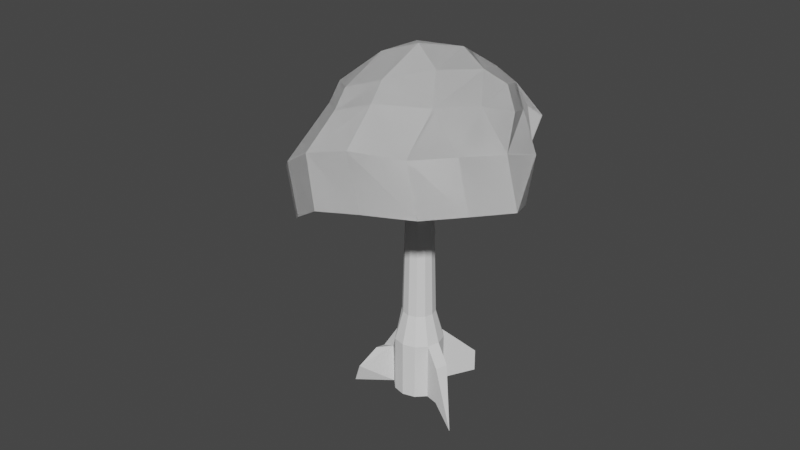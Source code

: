 # Source: basetree1.blend  (saved by Blender 2.80.75; exported with 4.5.12 LTS)
import bpy
from mathutils import Matrix  # noqa: F401  (used for matrix-valued properties, if any)

bpy.ops.wm.read_factory_settings(use_empty=True)
scene = bpy.context.scene
scene.name = 'Scene'

# ---- collections
col_collection = bpy.data.collections.new('Collection'); scene.collection.children.link(col_collection)

# ---- world
world_world = bpy.data.worlds.new('World'); scene.world = world_world
world_world.use_nodes = True; world_world.node_tree.nodes.clear()
_N = world_world.node_tree.nodes; _L = world_world.node_tree.links
n0 = _N.new('ShaderNodeOutputWorld'); n0.name = 'World Output'; n0.location = (300, 300)
n1 = _N.new('ShaderNodeBackground'); n1.name = 'Background'; n1.location = (10, 300)
n1.inputs[0].default_value = (0.05088, 0.05088, 0.05088, 1.0)
_L.new(n1.outputs[0], n0.inputs[0])
n0.is_active_output = True
world_world.color = (0.05088, 0.05088, 0.05088)
world_world.use_sun_shadow = False
world_world.sun_shadow_jitter_overblur = 0.0

# ---- meshes
me_cylinder = bpy.data.meshes.new('Cylinder')
me_cylinder.from_pydata([(0.01547, 1.116, -0.9766), (0.0, 1.0, 11.01), (0.5, 0.866, -1.0), (0.5, 0.866, 11.01), (0.866, 0.5, -1.0), (0.866, 0.5, 11.01), (1.0, -4.371e-08, -1.0), (1.0, -4.371e-08, 11.01), (0.866, -0.5, -1.0), (0.866, -0.5, 11.01), (0.5, -0.866, -1.0), (0.5, -0.866, 11.01), (1.51e-07, -1.0, -1.0), (1.51e-07, -1.0, 11.01), (-0.5, -0.866, -1.0), (-0.5, -0.866, 11.01), (-0.866, -0.5, -1.0), (-0.866, -0.5, 11.01), (-1.0, -4.649e-07, -1.0), (-1.0, -4.649e-07, 11.01), (-0.866, 0.5, -1.0), (-0.866, 0.5, 11.01), (-0.5, 0.866, -1.0), (-0.5, 0.866, 11.01), (0.0, 1.0, 1.348), (0.5, 0.866, 1.348), (0.866, 0.5, 1.348), (1.0, -4.371e-08, 1.348), (0.866, -0.5, 1.348), (0.5, -0.866, 1.348), (1.51e-07, -1.0, 1.348), (-0.5, -0.866, 1.348), (-0.9035, -0.4978, 0.6539), (-1.0, -4.649e-07, 1.348), (-0.866, 0.5, 1.348), (-0.5, 0.866, 1.348), (1.527, -0.1413, -1.0), (1.394, -0.6413, 0.5988), (2.288, -0.8775, -1.812), (1.196, 2.218, -0.07022), (1.196, 2.218, -1.0), (0.712, 2.467, -0.9766), (1.394, -0.6413, -1.0), (1.527, -0.1413, 0.5988), (-2.005, -0.8053, -1.0), (-2.139, -0.3053, -1.0), (-1.511, -0.8321, 0.4945), (-1.538, -0.3053, 0.3552), (-1.583, -1.795, 0.0562), (-1.885, -1.713, -0.753), (0.3322, 0.5763, 2.528), (-0.0005218, 0.6655, 2.528), (0.5758, 0.3327, 2.528), (0.6649, 3.101e-05, 2.528), (0.5758, -0.3327, 2.528), (0.3322, -0.5763, 2.528), (-0.0005217, -0.6654, 2.528), (-0.3332, -0.5763, 2.528), (-0.5893, -0.3319, 2.534), (-0.666, 3.073e-05, 2.528), (-0.5768, 0.3327, 2.528), (-0.3332, 0.5763, 2.528), (-0.0004771, 0.4858, 9.24), (0.4203, -0.2429, 9.24), (0.4853, 2.833e-05, 9.24), (0.4203, 0.2429, 9.24), (0.2424, 0.4208, 9.24), (0.2424, -0.4207, 9.24), (-0.000477, -0.4858, 9.24), (-0.2434, -0.4207, 9.24), (-0.4248, -0.2427, 9.242), (-0.4863, 2.812e-05, 9.24), (-0.4212, 0.2429, 9.24), (-0.2434, 0.4208, 9.24)], [], [(62, 1, 3, 66), (66, 3, 5, 65), (65, 5, 7, 64), (64, 7, 9, 63), (63, 9, 11, 67), (67, 11, 13, 68), (68, 13, 15, 69), (69, 15, 17, 70), (70, 17, 19, 71), (71, 19, 21, 72), (3, 1, 23, 21, 19, 17, 15, 13, 11, 9, 7, 5), (72, 21, 23, 73), (73, 23, 1, 62), (0, 2, 4, 6, 8, 10, 12, 14, 16, 18, 20, 22), (22, 35, 24, 0), (20, 34, 35, 22), (18, 33, 34, 20), (32, 46, 48), (14, 31, 32, 16), (12, 30, 31, 14), (10, 29, 30, 12), (8, 28, 29, 10), (37, 42, 38), (4, 26, 27, 6), (2, 25, 26, 4), (43, 37, 38), (36, 43, 38), (42, 36, 38), (8, 6, 36, 42), (41, 39, 40), (25, 2, 40, 39), (0, 25, 39, 41), (24, 25, 0), (2, 0, 41, 40), (6, 27, 43, 36), (27, 28, 37, 43), (28, 8, 42, 37), (44, 46, 47, 45), (32, 33, 47, 46), (33, 18, 45, 47), (18, 16, 44, 45), (35, 61, 51, 24), (16, 32, 48, 49), (46, 44, 49, 48), (44, 16, 49), (34, 60, 61, 35), (33, 59, 60, 34), (32, 58, 59, 33), (31, 57, 58, 32), (30, 56, 57, 31), (29, 55, 56, 30), (28, 54, 55, 29), (27, 53, 54, 28), (26, 52, 53, 27), (25, 50, 52, 26), (24, 51, 50, 25), (61, 73, 62, 51), (60, 72, 73, 61), (59, 71, 72, 60), (58, 70, 71, 59), (57, 69, 70, 58), (56, 68, 69, 57), (55, 67, 68, 56), (54, 63, 67, 55), (53, 64, 63, 54), (52, 65, 64, 53), (50, 66, 65, 52), (51, 62, 66, 50)])
_uv = me_cylinder.uv_layers.new(name='UVMap')
_uv.uv.foreach_set('vector', [1.0, 0.8994, 1.0, 1.0, 0.9167, 1.0, 0.9167, 0.8994, 0.9167, 0.8994, 0.9167, 1.0, 0.8333, 1.0, 0.8333, 0.8994, 0.8333, 0.8994, 0.8333, 1.0, 0.75, 1.0, 0.75, 0.8994, 0.75, 0.8994, 0.75, 1.0, 0.6667, 1.0, 0.6667, 0.8994, 0.6667, 0.8994, 0.6667, 1.0, 0.5833, 1.0, 0.5833, 0.8994, 0.5833, 0.8994, 0.5833, 1.0, 0.5, 1.0, 0.5, 0.8994, 0.5, 0.8994, 0.5, 1.0, 0.4167, 1.0, 0.4167, 0.8994, 0.4167, 0.8994, 0.4167, 1.0, 0.3333, 1.0, 0.3333, 0.8994, 0.3333, 0.8994, 0.3333, 1.0, 0.25, 1.0, 0.25, 0.8994, 0.25, 0.8994, 0.25, 1.0, 0.1667, 1.0, 0.1667, 0.8994, 0.37, 0.4578, 0.25, 0.49, 0.13, 0.4578, 0.04215, 0.37, 0.01, 0.25, 0.04215, 0.13, 0.13, 0.04215, 0.25, 0.01, 0.37, 0.04215, 0.4578, 0.13, 0.49, 0.25, 0.4578, 0.37, 0.1667, 0.8994, 0.1667, 1.0, 0.08333, 1.0, 0.08333, 0.8994, 0.08333, 0.8994, 0.08333, 1.0, 7.451e-08, 1.0, 7.451e-08, 0.8994, 0.75, 0.49, 0.87, 0.4578, 0.9578, 0.37, 0.99, 0.25, 0.9578, 0.13, 0.87, 0.04215, 0.75, 0.01, 0.63, 0.04215, 0.5422, 0.13, 0.51, 0.25, 0.5422, 0.37, 0.63, 0.4578, 0.08333, 0.5, 0.08333, 0.5977, 7.451e-08, 0.5977, 7.451e-08, 0.5, 0.1667, 0.5, 0.1667, 0.5977, 0.08333, 0.5977, 0.08333, 0.5, 0.25, 0.5, 0.25, 0.5977, 0.1667, 0.5977, 0.1667, 0.5, 0.3333, 0.5977, 0.3333, 0.5977, 0.3333, 0.5977, 0.4167, 0.5, 0.4167, 0.5977, 0.3333, 0.5977, 0.3333, 0.5, 0.5, 0.5, 0.5, 0.5977, 0.4167, 0.5977, 0.4167, 0.5, 0.5833, 0.5, 0.5833, 0.5977, 0.5, 0.5977, 0.5, 0.5, 0.6667, 0.5, 0.6667, 0.5977, 0.5833, 0.5977, 0.5833, 0.5, 0.6667, 0.5977, 0.6667, 0.5, 0.6667, 0.5977, 0.8333, 0.5, 0.8333, 0.5977, 0.75, 0.5977, 0.75, 0.5, 0.9167, 0.5, 0.9167, 0.5977, 0.8333, 0.5977, 0.8333, 0.5, 0.75, 0.5977, 0.6667, 0.5977, 0.75, 0.5977, 0.75, 0.5, 0.75, 0.5977, 0.75, 0.5, 0.9578, 0.13, 0.99, 0.25, 0.9578, 0.13, 0.9578, 0.13, 0.99, 0.25, 0.99, 0.25, 0.9578, 0.13, 0.0, 0.0, 0.0, 0.0, 0.0, 0.0, 0.9167, 0.5977, 0.9167, 0.5, 0.9167, 0.5, 0.9167, 0.5977, 0.0, 0.0, 0.0, 0.0, 0.0, 0.0, 0.0, 0.0, 0.0, 0.0, 0.0, 0.0, 0.0, 0.0, 0.87, 0.4578, 0.75, 0.49, 0.75, 0.49, 0.87, 0.4578, 0.75, 0.5, 0.75, 0.5977, 0.75, 0.5977, 0.75, 0.5, 0.75, 0.5977, 0.6667, 0.5977, 0.6667, 0.5977, 0.75, 0.5977, 0.6667, 0.5977, 0.6667, 0.5, 0.6667, 0.5, 0.6667, 0.5977, 0.3333, 0.5, 0.3333, 0.5977, 0.25, 0.5977, 0.25, 0.5, 0.3333, 0.5977, 0.25, 0.5977, 0.25, 0.5977, 0.3333, 0.5977, 0.25, 0.5977, 0.25, 0.5, 0.25, 0.5, 0.25, 0.5977, 0.51, 0.25, 0.5422, 0.13, 0.5422, 0.13, 0.51, 0.25, 0.08333, 0.5977, 0.08333, 0.7989, 7.451e-08, 0.7989, 7.451e-08, 0.5977, 0.3333, 0.5, 0.3333, 0.5977, 0.3333, 0.5977, 0.3333, 0.5, 0.3333, 0.5977, 0.3333, 0.5, 0.3333, 0.5, 0.3333, 0.5977, 0.5422, 0.13, 0.5422, 0.13, 0.5422, 0.13, 0.1667, 0.5977, 0.1667, 0.7989, 0.08333, 0.7989, 0.08333, 0.5977, 0.25, 0.5977, 0.25, 0.7989, 0.1667, 0.7989, 0.1667, 0.5977, 0.3333, 0.5977, 0.3333, 0.7989, 0.25, 0.7989, 0.25, 0.5977, 0.4167, 0.5977, 0.4167, 0.7989, 0.3333, 0.7989, 0.3333, 0.5977, 0.5, 0.5977, 0.5, 0.7989, 0.4167, 0.7989, 0.4167, 0.5977, 0.5833, 0.5977, 0.5833, 0.7989, 0.5, 0.7989, 0.5, 0.5977, 0.6667, 0.5977, 0.6667, 0.7989, 0.5833, 0.7989, 0.5833, 0.5977, 0.75, 0.5977, 0.75, 0.7989, 0.6667, 0.7989, 0.6667, 0.5977, 0.8333, 0.5977, 0.8333, 0.7989, 0.75, 0.7989, 0.75, 0.5977, 0.9167, 0.5977, 0.9167, 0.7989, 0.8333, 0.7989, 0.8333, 0.5977, 1.0, 0.5977, 1.0, 0.7989, 0.9167, 0.7989, 0.9167, 0.5977, 0.08333, 0.7989, 0.08333, 0.8994, 7.451e-08, 0.8994, 7.451e-08, 0.7989, 0.1667, 0.7989, 0.1667, 0.8994, 0.08333, 0.8994, 0.08333, 0.7989, 0.25, 0.7989, 0.25, 0.8994, 0.1667, 0.8994, 0.1667, 0.7989, 0.3333, 0.7989, 0.3333, 0.8994, 0.25, 0.8994, 0.25, 0.7989, 0.4167, 0.7989, 0.4167, 0.8994, 0.3333, 0.8994, 0.3333, 0.7989, 0.5, 0.7989, 0.5, 0.8994, 0.4167, 0.8994, 0.4167, 0.7989, 0.5833, 0.7989, 0.5833, 0.8994, 0.5, 0.8994, 0.5, 0.7989, 0.6667, 0.7989, 0.6667, 0.8994, 0.5833, 0.8994, 0.5833, 0.7989, 0.75, 0.7989, 0.75, 0.8994, 0.6667, 0.8994, 0.6667, 0.7989, 0.8333, 0.7989, 0.8333, 0.8994, 0.75, 0.8994, 0.75, 0.7989, 0.9167, 0.7989, 0.9167, 0.8994, 0.8333, 0.8994, 0.8333, 0.7989, 1.0, 0.7989, 1.0, 0.8994, 0.9167, 0.8994, 0.9167, 0.7989])
me_cylinder.use_remesh_preserve_volume = False
me_cylinder.use_remesh_preserve_attributes = False
me_cylinder.use_mirror_vertex_groups = False
me_cylinder.update()
me_cylinder_002 = bpy.data.meshes.new('Cylinder.002')
me_cylinder_002.from_pydata([(0.0, 1.0, -1.0), (-0.6542, -1.075, 3.993), (0.6428, 0.766, -1.0), (-0.01143, -1.309, 3.993), (0.9848, 0.1736, -1.0), (0.3306, -1.901, 3.993), (0.866, -0.5, -1.0), (0.2118, -2.575, 3.993), (0.342, -0.9397, -1.0), (-0.3122, -3.015, 3.993), (-0.342, -0.9397, -1.0), (-0.9962, -3.015, 3.993), (-0.866, -0.5, -1.0), (-1.52, -2.575, 3.993), (-0.9848, 0.1736, -1.0), (-1.639, -1.901, 3.993), (-0.6428, 0.766, -1.0), (-1.297, -1.309, 3.993), (-0.6051, -6.318, 7.654), (-1.185, -6.131, 7.965), (-0.3728, -6.478, 7.031), (-0.597, -6.538, 6.388), (-1.173, -6.468, 6.025), (-1.83, -6.302, 6.112), (-2.263, -6.117, 6.609), (-2.267, -6.0, 7.283), (-1.841, -6.006, 7.819), (-1.294, -9.318, 8.17), (-1.874, -9.132, 8.482), (-1.061, -9.479, 7.547), (-1.286, -9.538, 6.904), (-1.861, -9.468, 6.541), (-2.519, -9.302, 6.628), (-2.951, -9.118, 7.126), (-2.955, -9.001, 7.8), (-2.53, -9.006, 8.335), (-1.993, -10.41, 10.12), (-2.671, -10.31, 10.11), (-1.521, -10.85, 9.915), (-1.475, -11.45, 9.575), (-1.876, -11.9, 9.265), (-2.537, -12.02, 9.129), (-3.149, -11.73, 9.231), (-3.425, -11.17, 9.523), (-3.236, -10.61, 9.869)], [], [(0, 1, 3, 2), (2, 3, 5, 4), (4, 5, 7, 6), (6, 7, 9, 8), (8, 9, 11, 10), (10, 11, 13, 12), (12, 13, 15, 14), (5, 3, 18, 20), (14, 15, 17, 16), (16, 17, 1, 0), (0, 2, 4, 6, 8, 10, 12, 14, 16), (24, 23, 32, 33), (1, 17, 26, 19), (17, 15, 25, 26), (15, 13, 24, 25), (13, 11, 23, 24), (11, 9, 22, 23), (9, 7, 21, 22), (3, 1, 19, 18), (7, 5, 20, 21), (32, 31, 40, 41), (21, 20, 29, 30), (25, 24, 33, 34), (22, 21, 30, 31), (18, 19, 28, 27), (26, 25, 34, 35), (23, 22, 31, 32), (20, 18, 27, 29), (19, 26, 35, 28), (36, 37, 44, 43, 42, 41, 40, 39, 38), (29, 27, 36, 38), (28, 35, 44, 37), (33, 32, 41, 42), (30, 29, 38, 39), (34, 33, 42, 43), (31, 30, 39, 40), (27, 28, 37, 36), (35, 34, 43, 44)])
_uv = me_cylinder_002.uv_layers.new(name='UVMap')
_uv.uv.foreach_set('vector', [1.0, 0.5, 1.0, 1.0, 0.8889, 1.0, 0.8889, 0.5, 0.8889, 0.5, 0.8889, 1.0, 0.7778, 1.0, 0.7778, 0.5, 0.7778, 0.5, 0.7778, 1.0, 0.6667, 1.0, 0.6667, 0.5, 0.6667, 0.5, 0.6667, 1.0, 0.5556, 1.0, 0.5556, 0.5, 0.5556, 0.5, 0.5556, 1.0, 0.4444, 1.0, 0.4444, 0.5, 0.4444, 0.5, 0.4444, 1.0, 0.3333, 1.0, 0.3333, 0.5, 0.3333, 0.5, 0.3333, 1.0, 0.2222, 1.0, 0.2222, 0.5, 0.7778, 1.0, 0.8889, 1.0, 0.8889, 1.0, 0.7778, 1.0, 0.2222, 0.5, 0.2222, 1.0, 0.1111, 1.0, 0.1111, 0.5, 0.1111, 0.5, 0.1111, 1.0, 4.47e-08, 1.0, 4.47e-08, 0.5, 0.75, 0.49, 0.9043, 0.4339, 0.9864, 0.2917, 0.9578, 0.13, 0.8321, 0.02447, 0.6679, 0.02447, 0.5422, 0.13, 0.5136, 0.2917, 0.5957, 0.4339, 0.3333, 1.0, 0.4444, 1.0, 0.4444, 1.0, 0.3333, 1.0, 4.47e-08, 1.0, 0.1111, 1.0, 0.1111, 1.0, 4.47e-08, 1.0, 0.1111, 1.0, 0.2222, 1.0, 0.2222, 1.0, 0.1111, 1.0, 0.2222, 1.0, 0.3333, 1.0, 0.3333, 1.0, 0.2222, 1.0, 0.3333, 1.0, 0.4444, 1.0, 0.4444, 1.0, 0.3333, 1.0, 0.4444, 1.0, 0.5556, 1.0, 0.5556, 1.0, 0.4444, 1.0, 0.5556, 1.0, 0.6667, 1.0, 0.6667, 1.0, 0.5556, 1.0, 0.8889, 1.0, 1.0, 1.0, 1.0, 1.0, 0.8889, 1.0, 0.6667, 1.0, 0.7778, 1.0, 0.7778, 1.0, 0.6667, 1.0, 0.4444, 1.0, 0.5556, 1.0, 0.5556, 1.0, 0.4444, 1.0, 0.6667, 1.0, 0.7778, 1.0, 0.7778, 1.0, 0.6667, 1.0, 0.2222, 1.0, 0.3333, 1.0, 0.3333, 1.0, 0.2222, 1.0, 0.5556, 1.0, 0.6667, 1.0, 0.6667, 1.0, 0.5556, 1.0, 0.8889, 1.0, 1.0, 1.0, 1.0, 1.0, 0.8889, 1.0, 0.1111, 1.0, 0.2222, 1.0, 0.2222, 1.0, 0.1111, 1.0, 0.4444, 1.0, 0.5556, 1.0, 0.5556, 1.0, 0.4444, 1.0, 0.7778, 1.0, 0.8889, 1.0, 0.8889, 1.0, 0.7778, 1.0, 4.47e-08, 1.0, 0.1111, 1.0, 0.1111, 1.0, 4.47e-08, 1.0, 0.4043, 0.4339, 0.25, 0.49, 0.09573, 0.4339, 0.01365, 0.2917, 0.04215, 0.13, 0.1679, 0.02447, 0.3321, 0.02447, 0.4578, 0.13, 0.4864, 0.2917, 0.7778, 1.0, 0.8889, 1.0, 0.8889, 1.0, 0.7778, 1.0, 4.47e-08, 1.0, 0.1111, 1.0, 0.1111, 1.0, 4.47e-08, 1.0, 0.3333, 1.0, 0.4444, 1.0, 0.4444, 1.0, 0.3333, 1.0, 0.6667, 1.0, 0.7778, 1.0, 0.7778, 1.0, 0.6667, 1.0, 0.2222, 1.0, 0.3333, 1.0, 0.3333, 1.0, 0.2222, 1.0, 0.5556, 1.0, 0.6667, 1.0, 0.6667, 1.0, 0.5556, 1.0, 0.8889, 1.0, 1.0, 1.0, 1.0, 1.0, 0.8889, 1.0, 0.1111, 1.0, 0.2222, 1.0, 0.2222, 1.0, 0.1111, 1.0])
me_cylinder_002.use_remesh_preserve_volume = False
me_cylinder_002.use_remesh_preserve_attributes = False
me_cylinder_002.use_mirror_vertex_groups = False
me_cylinder_002.update()
me_cylinder_003 = bpy.data.meshes.new('Cylinder.003')
me_cylinder_003.from_pydata([(0.0, 1.0, -1.0), (-0.6542, -1.075, 3.993), (0.6428, 0.766, -1.0), (-0.01143, -1.309, 3.993), (0.9848, 0.1736, -1.0), (0.3306, -1.901, 3.993), (0.866, -0.5, -1.0), (0.2118, -2.575, 3.993), (0.342, -0.9397, -1.0), (-0.3122, -3.015, 3.993), (-0.342, -0.9397, -1.0), (-0.9962, -3.015, 3.993), (-0.866, -0.5, -1.0), (-1.52, -2.575, 3.993), (-0.9848, 0.1736, -1.0), (-1.639, -1.901, 3.993), (-0.6428, 0.766, -1.0), (-1.297, -1.309, 3.993), (-0.6051, -6.318, 7.654), (-1.185, -6.131, 7.965), (-0.3728, -6.478, 7.031), (-0.597, -6.538, 6.388), (-1.173, -6.468, 6.025), (-1.83, -6.302, 6.112), (-2.263, -6.117, 6.609), (-2.267, -6.0, 7.283), (-1.841, -6.006, 7.819), (-1.294, -9.318, 8.17), (-1.874, -9.132, 8.482), (-1.061, -9.479, 7.547), (-1.286, -9.538, 6.904), (-1.861, -9.468, 6.541), (-2.519, -9.302, 6.628), (-2.951, -9.118, 7.126), (-2.955, -9.001, 7.8), (-2.53, -9.006, 8.335), (-1.113, -13.12, 6.921), (-1.464, -12.93, 7.476), (-1.214, -13.25, 6.257), (-1.719, -13.26, 5.796), (-2.393, -13.15, 5.754), (-2.919, -12.97, 6.149), (-3.052, -12.8, 6.798), (-2.73, -12.72, 7.396), (-2.102, -12.77, 7.664)], [], [(0, 1, 3, 2), (2, 3, 5, 4), (4, 5, 7, 6), (6, 7, 9, 8), (8, 9, 11, 10), (10, 11, 13, 12), (12, 13, 15, 14), (5, 3, 18, 20), (14, 15, 17, 16), (16, 17, 1, 0), (0, 2, 4, 6, 8, 10, 12, 14, 16), (24, 23, 32, 33), (1, 17, 26, 19), (17, 15, 25, 26), (15, 13, 24, 25), (13, 11, 23, 24), (11, 9, 22, 23), (9, 7, 21, 22), (3, 1, 19, 18), (7, 5, 20, 21), (32, 31, 40, 41), (21, 20, 29, 30), (25, 24, 33, 34), (22, 21, 30, 31), (18, 19, 28, 27), (26, 25, 34, 35), (23, 22, 31, 32), (20, 18, 27, 29), (19, 26, 35, 28), (36, 37, 44, 43, 42, 41, 40, 39, 38), (29, 27, 36, 38), (28, 35, 44, 37), (33, 32, 41, 42), (30, 29, 38, 39), (34, 33, 42, 43), (31, 30, 39, 40), (27, 28, 37, 36), (35, 34, 43, 44)])
_uv = me_cylinder_003.uv_layers.new(name='UVMap')
_uv.uv.foreach_set('vector', [1.0, 0.5, 1.0, 1.0, 0.8889, 1.0, 0.8889, 0.5, 0.8889, 0.5, 0.8889, 1.0, 0.7778, 1.0, 0.7778, 0.5, 0.7778, 0.5, 0.7778, 1.0, 0.6667, 1.0, 0.6667, 0.5, 0.6667, 0.5, 0.6667, 1.0, 0.5556, 1.0, 0.5556, 0.5, 0.5556, 0.5, 0.5556, 1.0, 0.4444, 1.0, 0.4444, 0.5, 0.4444, 0.5, 0.4444, 1.0, 0.3333, 1.0, 0.3333, 0.5, 0.3333, 0.5, 0.3333, 1.0, 0.2222, 1.0, 0.2222, 0.5, 0.7778, 1.0, 0.8889, 1.0, 0.8889, 1.0, 0.7778, 1.0, 0.2222, 0.5, 0.2222, 1.0, 0.1111, 1.0, 0.1111, 0.5, 0.1111, 0.5, 0.1111, 1.0, 4.47e-08, 1.0, 4.47e-08, 0.5, 0.75, 0.49, 0.9043, 0.4339, 0.9864, 0.2917, 0.9578, 0.13, 0.8321, 0.02447, 0.6679, 0.02447, 0.5422, 0.13, 0.5136, 0.2917, 0.5957, 0.4339, 0.3333, 1.0, 0.4444, 1.0, 0.4444, 1.0, 0.3333, 1.0, 4.47e-08, 1.0, 0.1111, 1.0, 0.1111, 1.0, 4.47e-08, 1.0, 0.1111, 1.0, 0.2222, 1.0, 0.2222, 1.0, 0.1111, 1.0, 0.2222, 1.0, 0.3333, 1.0, 0.3333, 1.0, 0.2222, 1.0, 0.3333, 1.0, 0.4444, 1.0, 0.4444, 1.0, 0.3333, 1.0, 0.4444, 1.0, 0.5556, 1.0, 0.5556, 1.0, 0.4444, 1.0, 0.5556, 1.0, 0.6667, 1.0, 0.6667, 1.0, 0.5556, 1.0, 0.8889, 1.0, 1.0, 1.0, 1.0, 1.0, 0.8889, 1.0, 0.6667, 1.0, 0.7778, 1.0, 0.7778, 1.0, 0.6667, 1.0, 0.4444, 1.0, 0.5556, 1.0, 0.5556, 1.0, 0.4444, 1.0, 0.6667, 1.0, 0.7778, 1.0, 0.7778, 1.0, 0.6667, 1.0, 0.2222, 1.0, 0.3333, 1.0, 0.3333, 1.0, 0.2222, 1.0, 0.5556, 1.0, 0.6667, 1.0, 0.6667, 1.0, 0.5556, 1.0, 0.8889, 1.0, 1.0, 1.0, 1.0, 1.0, 0.8889, 1.0, 0.1111, 1.0, 0.2222, 1.0, 0.2222, 1.0, 0.1111, 1.0, 0.4444, 1.0, 0.5556, 1.0, 0.5556, 1.0, 0.4444, 1.0, 0.7778, 1.0, 0.8889, 1.0, 0.8889, 1.0, 0.7778, 1.0, 4.47e-08, 1.0, 0.1111, 1.0, 0.1111, 1.0, 4.47e-08, 1.0, 0.4043, 0.4339, 0.25, 0.49, 0.09573, 0.4339, 0.01365, 0.2917, 0.04215, 0.13, 0.1679, 0.02447, 0.3321, 0.02447, 0.4578, 0.13, 0.4864, 0.2917, 0.7778, 1.0, 0.8889, 1.0, 0.8889, 1.0, 0.7778, 1.0, 4.47e-08, 1.0, 0.1111, 1.0, 0.1111, 1.0, 4.47e-08, 1.0, 0.3333, 1.0, 0.4444, 1.0, 0.4444, 1.0, 0.3333, 1.0, 0.6667, 1.0, 0.7778, 1.0, 0.7778, 1.0, 0.6667, 1.0, 0.2222, 1.0, 0.3333, 1.0, 0.3333, 1.0, 0.2222, 1.0, 0.5556, 1.0, 0.6667, 1.0, 0.6667, 1.0, 0.5556, 1.0, 0.8889, 1.0, 1.0, 1.0, 1.0, 1.0, 0.8889, 1.0, 0.1111, 1.0, 0.2222, 1.0, 0.2222, 1.0, 0.1111, 1.0])
me_cylinder_003.use_remesh_preserve_volume = False
me_cylinder_003.use_remesh_preserve_attributes = False
me_cylinder_003.use_mirror_vertex_groups = False
me_cylinder_003.update()
me_plane = bpy.data.meshes.new('Plane')
me_plane.from_pydata([(-1.259, -0.6396, -0.07805), (0.6443, -1.251, -0.1394), (-0.6443, 1.251, 0.1394), (0.8502, 0.3808, 0.7518), (0.5537, 2.192, 0.6129), (2.457, 1.58, 0.5515), (-2.184, 0.05849, -1.433), (-1.569, 1.949, -1.215), (1.395, -1.194, -0.08854), (1.795, 0.5692, 0.5959), (1.406, 2.934, 0.5248), (3.309, 2.322, 0.4635), (-2.979, 0.7259, -2.884), (-2.365, 2.617, -2.667), (-2.828, 1.411, -4.706), (-2.103, 3.408, -4.544), (4.236, -0.877, -0.4807), (3.974, 0.626, 0.8406), (1.156, 3.765, -0.01971), (3.25, 3.155, -0.01859), (2.197, 4.459, -0.6525), (4.16, 3.68, -0.8743), (2.234, 5.159, -2.165), (4.138, 3.832, -2.501), (-0.1628, 2.937, -0.2347), (-1.088, 3.636, -1.589), (5.355, -0.848, -2.082), (5.931, 1.626, -1.874), (5.436, 0.06141, -4.294), (6.163, 1.999, -4.047), (5.483, 0.6811, -6.443), (5.915, 2.523, -6.052), (4.563, 0.2245, -7.187), (5.13, 2.373, -7.009), (-2.165, 1.706, -6.418), (-1.551, 3.566, -6.128), (-0.7667, 1.134, -7.701), (-0.1521, 3.025, -7.484), (1.011, 0.3966, -8.601), (1.626, 2.287, -8.384), (2.885, 0.456, -8.237), (3.343, 2.748, -7.553), (2.976, 4.646, -4.321), (4.731, 3.944, -4.298), (2.841, 3.861, -5.872), (4.891, 3.166, -5.842), (3.205, 3.276, -6.936), (5.047, 2.626, -6.896), (5.335, 3.253, -4.162), (5.516, 2.785, -1.785), (4.636, 2.101, -0.5838), (3.234, 1.386, 0.58), (1.655, 5.321, -3.335), (1.214, 5.301, -1.879), (0.1682, 4.499, -1.336), (0.2993, 4.839, -4.588), (-0.1419, 4.818, -3.131), (-0.5527, 4.393, -4.972), (-0.994, 4.372, -3.515), (1.024, 4.279, -5.621), (1.876, 4.725, -5.236), (-0.6428, 1.273, 0.1452), (-1.257, -0.6181, -0.0723), (0.6458, -1.23, -0.1337), (0.8517, 0.4023, 0.7576), (2.458, 1.602, 0.5573), (0.5552, 2.213, 0.6187), (-1.568, 1.971, -1.209), (-2.182, 0.08003, -1.427), (1.396, -1.172, -0.0828), (1.796, 0.5907, 0.6016), (3.311, 2.344, 0.4692), (1.408, 2.955, 0.5306), (-2.363, 2.638, -2.661), (-2.978, 0.7475, -2.879), (-2.101, 3.43, -4.538), (-2.826, 1.433, -4.7), (4.238, -0.8554, -0.4749), (3.976, 0.6475, 0.8463), (3.251, 3.176, -0.01284), (1.157, 3.787, -0.01397), (4.162, 3.702, -0.8685), (2.198, 4.481, -0.6468), (4.139, 3.853, -2.496), (2.236, 5.18, -2.159), (-0.1613, 2.959, -0.2289), (-1.086, 3.657, -1.584), (5.357, -0.8265, -2.076), (5.933, 1.648, -1.869), (5.437, 0.08295, -4.289), (6.164, 2.021, -4.041), (5.485, 0.7026, -6.437), (5.917, 2.544, -6.046), (4.564, 0.246, -7.181), (5.131, 2.395, -7.003), (-1.549, 3.587, -6.123), (-2.163, 1.728, -6.412), (-0.1506, 3.046, -7.478), (-0.7652, 1.156, -7.696), (1.627, 2.309, -8.378), (1.013, 0.4181, -8.595), (3.345, 2.77, -7.547), (2.886, 0.4776, -8.231), (4.733, 3.965, -4.292), (2.977, 4.667, -4.315), (4.892, 3.188, -5.836), (2.842, 3.883, -5.866), (5.048, 2.647, -6.89), (3.207, 3.298, -6.931), (5.336, 3.275, -4.156), (4.637, 2.123, -0.5781), (3.236, 1.407, 0.5858), (5.517, 2.807, -1.779), (1.657, 5.343, -3.33), (1.216, 5.323, -1.873), (0.1697, 4.521, -1.33), (-0.1404, 4.84, -3.126), (0.3008, 4.86, -4.582), (-0.5512, 4.414, -4.966), (-0.9925, 4.394, -3.51), (1.877, 4.747, -5.231), (1.025, 4.301, -5.615), (-1.264, -0.6409, -0.06944), (0.6437, -1.254, -0.1299), (-0.6497, 1.252, 0.1478), (0.8495, 0.3788, 0.7616), (0.551, 2.194, 0.6222), (2.457, 1.581, 0.5615), (-2.192, 0.05908, -1.427), (-1.577, 1.952, -1.209), (1.396, -1.198, -0.07928), (1.796, 0.5667, 0.6055), (1.406, 2.937, 0.5341), (3.312, 2.326, 0.4724), (-2.989, 0.7273, -2.882), (-2.373, 2.621, -2.664), (-2.837, 1.414, -4.707), (-2.111, 3.414, -4.545), (4.242, -0.8803, -0.473), (3.979, 0.625, 0.8496), (1.154, 3.771, -0.01195), (3.253, 3.16, -0.01065), (2.199, 4.467, -0.6466), (4.166, 3.687, -0.8692), (2.238, 5.168, -2.163), (4.143, 3.84, -2.5), (-0.1683, 2.942, -0.2276), (-1.094, 3.641, -1.585), (5.365, -0.8502, -2.079), (5.941, 1.627, -1.871), (5.446, 0.05965, -4.295), (6.173, 2.0, -4.047), (5.492, 0.6805, -6.448), (5.924, 2.526, -6.056), (4.568, 0.2255, -7.195), (5.135, 2.376, -7.016), (-2.173, 1.709, -6.424), (-1.557, 3.572, -6.133), (-0.7712, 1.137, -7.71), (-0.1551, 3.031, -7.491), (1.011, 0.3989, -8.611), (1.626, 2.292, -8.393), (2.888, 0.4577, -8.246), (3.346, 2.753, -7.561), (2.98, 4.655, -4.323), (4.736, 3.952, -4.299), (2.843, 3.87, -5.877), (4.895, 3.174, -5.845), (3.207, 3.285, -6.942), (5.051, 2.633, -6.901), (5.342, 3.26, -4.162), (5.524, 2.79, -1.782), (4.642, 2.104, -0.5769), (3.236, 1.388, 0.5896), (1.656, 5.331, -3.337), (1.213, 5.311, -1.876), (0.1637, 4.507, -1.331), (0.2969, 4.848, -4.591), (-0.1463, 4.827, -3.131), (-0.5563, 4.401, -4.975), (-0.9998, 4.38, -3.515), (1.023, 4.288, -5.626), (1.877, 4.734, -5.241), (-0.6375, 1.271, 0.1368), (-1.258, -0.6272, -0.07634), (0.6461, -1.229, -0.1237), (0.8524, 0.4043, 0.7478), (2.458, 1.601, 0.5473), (0.5579, 2.211, 0.6093), (-1.56, 1.968, -1.215), (-2.185, 0.0709, -1.43), (1.395, -1.163, -0.08002), (1.795, 0.5932, 0.592), (3.308, 2.34, 0.4603), (1.408, 2.952, 0.5213), (-2.355, 2.634, -2.664), (-2.981, 0.7392, -2.883), (-2.093, 3.424, -4.537), (-2.825, 1.424, -4.703), (4.232, -0.8478, -0.4774), (3.972, 0.6485, 0.8373), (3.248, 3.171, -0.02078), (1.159, 3.781, -0.02172), (4.156, 3.695, -0.8736), (2.196, 4.473, -0.6527), (4.134, 3.845, -2.497), (2.232, 5.171, -2.161), (-0.1558, 2.955, -0.236), (-1.08, 3.651, -1.588), (5.365, -0.8215, -2.074), (5.924, 1.647, -1.872), (5.436, 0.09244, -4.286), (6.154, 2.02, -4.041), (5.478, 0.707, -6.431), (5.908, 2.541, -6.043), (4.569, 0.2513, -7.188), (5.125, 2.392, -6.995), (-1.543, 3.581, -6.118), (-2.159, 1.72, -6.407), (-0.1476, 3.04, -7.471), (-0.7745, 1.155, -7.692), (1.627, 2.305, -8.369), (1.011, 0.4224, -8.604), (3.342, 2.765, -7.539), (2.887, 0.4852, -8.224), (4.728, 3.957, -4.291), (2.974, 4.658, -4.313), (4.888, 3.179, -5.833), (2.84, 3.874, -5.862), (5.044, 2.64, -6.884), (3.205, 3.29, -6.925), (5.329, 3.268, -4.156), (4.631, 2.12, -0.585), (3.234, 1.405, 0.5762), (5.51, 2.801, -1.783), (1.656, 5.333, -3.329), (1.217, 5.313, -1.876), (0.1742, 4.513, -1.335), (-0.136, 4.831, -3.126), (0.3033, 4.851, -4.579), (-0.5476, 4.405, -4.963), (-0.9866, 4.386, -3.51), (1.876, 4.738, -5.226), (1.026, 4.292, -5.609), (-1.264, -0.6409, -0.06944), (0.6437, -1.254, -0.1299), (-0.6497, 1.252, 0.1478), (0.8495, 0.3788, 0.7616), (0.551, 2.194, 0.6222), (2.457, 1.581, 0.5615), (-2.192, 0.05908, -1.427), (-1.577, 1.952, -1.209), (1.396, -1.198, -0.07928), (1.796, 0.5667, 0.6055), (1.406, 2.937, 0.5341), (3.312, 2.326, 0.4724), (-2.989, 0.7273, -2.882), (-2.373, 2.621, -2.664), (-2.837, 1.414, -4.707), (-2.111, 3.414, -4.545), (4.242, -0.8803, -0.473), (3.979, 0.625, 0.8496), (1.154, 3.771, -0.01195), (3.253, 3.16, -0.01065), (2.199, 4.467, -0.6466), (4.166, 3.687, -0.8692), (2.238, 5.168, -2.163), (4.143, 3.84, -2.5), (-0.1683, 2.942, -0.2276), (-1.094, 3.641, -1.585), (5.365, -0.8502, -2.079), (5.941, 1.627, -1.871), (5.446, 0.05965, -4.295), (6.173, 2.0, -4.047), (5.492, 0.6805, -6.448), (5.924, 2.526, -6.056), (4.568, 0.2255, -7.195), (5.135, 2.376, -7.016), (-2.173, 1.709, -6.424), (-1.557, 3.572, -6.133), (-0.7712, 1.137, -7.71), (-0.1551, 3.031, -7.491), (1.011, 0.3989, -8.611), (1.626, 2.292, -8.393), (2.888, 0.4577, -8.246), (3.346, 2.753, -7.561), (2.98, 4.655, -4.323), (4.736, 3.952, -4.299), (2.843, 3.87, -5.877), (4.895, 3.174, -5.845), (3.207, 3.285, -6.942), (5.051, 2.633, -6.901), (5.342, 3.26, -4.162), (5.524, 2.79, -1.782), (4.642, 2.104, -0.5769), (3.236, 1.388, 0.5896), (1.656, 5.331, -3.337), (1.213, 5.311, -1.876), (0.1637, 4.507, -1.331), (0.2969, 4.848, -4.591), (-0.1463, 4.827, -3.131), (-0.5563, 4.401, -4.975), (-0.9998, 4.38, -3.515), (1.023, 4.288, -5.626), (1.877, 4.734, -5.241), (-0.6375, 1.271, 0.1368), (-1.258, -0.6272, -0.07634), (0.6461, -1.229, -0.1237), (0.8524, 0.4043, 0.7478), (2.458, 1.601, 0.5473), (0.5579, 2.211, 0.6093), (-1.56, 1.968, -1.215), (-2.185, 0.0709, -1.43), (1.395, -1.163, -0.08002), (1.795, 0.5932, 0.592), (3.308, 2.34, 0.4603), (1.408, 2.952, 0.5213), (-2.355, 2.634, -2.664), (-2.981, 0.7392, -2.883), (-2.093, 3.424, -4.537), (-2.825, 1.424, -4.703), (4.232, -0.8478, -0.4774), (3.972, 0.6485, 0.8373), (3.248, 3.171, -0.02078), (1.159, 3.781, -0.02172), (4.156, 3.695, -0.8736), (2.196, 4.473, -0.6527), (4.134, 3.845, -2.497), (2.232, 5.171, -2.161), (-0.1558, 2.955, -0.236), (-1.08, 3.651, -1.588), (5.365, -0.8215, -2.074), (5.924, 1.647, -1.872), (5.436, 0.09244, -4.286), (6.154, 2.02, -4.041), (5.478, 0.707, -6.431), (5.908, 2.541, -6.043), (4.569, 0.2513, -7.188), (5.125, 2.392, -6.995), (-1.543, 3.581, -6.118), (-2.159, 1.72, -6.407), (-0.1476, 3.04, -7.471), (-0.7745, 1.155, -7.692), (1.627, 2.305, -8.369), (1.011, 0.4224, -8.604), (3.342, 2.765, -7.539), (2.887, 0.4852, -8.224), (4.728, 3.957, -4.291), (2.974, 4.658, -4.313), (4.888, 3.179, -5.833), (2.84, 3.874, -5.862), (5.044, 2.64, -6.884), (3.205, 3.29, -6.925), (5.329, 3.268, -4.156), (4.631, 2.12, -0.585), (3.234, 1.405, 0.5762), (5.51, 2.801, -1.783), (1.656, 5.333, -3.329), (1.217, 5.313, -1.876), (0.1742, 4.513, -1.335), (-0.136, 4.831, -3.126), (0.3033, 4.851, -4.579), (-0.5476, 4.405, -4.963), (-0.9866, 4.386, -3.51), (1.876, 4.738, -5.226), (1.026, 4.292, -5.609), (-1.26, -0.6419, -0.0785), (0.6442, -1.252, -0.1397), (-0.6443, 1.251, 0.1394), (0.8502, 0.3808, 0.7518), (0.5537, 2.192, 0.6129), (2.457, 1.58, 0.5515), (-2.185, 0.05544, -1.433), (-1.569, 1.949, -1.215), (1.395, -1.195, -0.08894), (1.795, 0.5692, 0.5959), (1.406, 2.934, 0.5248), (3.309, 2.322, 0.4635), (-2.981, 0.723, -2.885), (-2.365, 2.617, -2.667), (-2.829, 1.408, -4.707), (-2.103, 3.408, -4.544), (4.236, -0.8786, -0.481), (3.974, 0.626, 0.8406), (1.156, 3.765, -0.01971), (3.25, 3.155, -0.01859), (2.197, 4.459, -0.6525), (4.16, 3.68, -0.8743), (2.234, 5.159, -2.165), (4.138, 3.832, -2.501), (-0.1628, 2.937, -0.2347), (-1.088, 3.636, -1.589), (5.355, -0.8494, -2.083), (5.931, 1.626, -1.874), (5.436, 0.05995, -4.295), (6.163, 1.999, -4.047), (5.483, 0.6795, -6.443), (5.915, 2.523, -6.052), (4.563, 0.2232, -7.187), (5.13, 2.373, -7.009), (-2.166, 1.703, -6.419), (-1.551, 3.566, -6.128), (-0.7676, 1.133, -7.701), (-0.1521, 3.025, -7.484), (1.011, 0.3954, -8.601), (1.626, 2.287, -8.384), (2.885, 0.4549, -8.237), (3.343, 2.748, -7.553), (2.976, 4.646, -4.321), (4.731, 3.944, -4.298), (2.841, 3.861, -5.872), (4.891, 3.166, -5.842), (3.205, 3.276, -6.936), (5.047, 2.626, -6.896), (5.335, 3.253, -4.162), (5.516, 2.785, -1.785), (4.636, 2.101, -0.5838), (3.234, 1.386, 0.58), (1.655, 5.321, -3.335), (1.214, 5.301, -1.879), (0.1682, 4.499, -1.336), (0.2993, 4.839, -4.588), (-0.1419, 4.818, -3.131), (-0.5527, 4.393, -4.972), (-0.994, 4.372, -3.515), (1.024, 4.279, -5.621), (1.876, 4.725, -5.236), (-0.6428, 1.273, 0.1452), (-1.261, -0.6356, -0.0808), (0.6449, -1.235, -0.1316), (0.8517, 0.4023, 0.7576), (2.458, 1.602, 0.5573), (0.5552, 2.213, 0.6187), (-1.568, 1.971, -1.209), (-2.19, 0.0622, -1.431), (1.396, -1.173, -0.08217), (1.796, 0.5908, 0.6016), (3.311, 2.344, 0.4692), (1.408, 2.955, 0.5306), (-2.363, 2.638, -2.661), (-2.983, 0.7296, -2.885), (-2.101, 3.43, -4.538), (-2.83, 1.416, -4.706), (4.234, -0.8574, -0.4786), (3.976, 0.6475, 0.8463), (3.251, 3.176, -0.01284), (1.157, 3.787, -0.01397), (4.162, 3.702, -0.8685), (2.198, 4.481, -0.6468), (4.139, 3.853, -2.496), (2.236, 5.18, -2.159), (-0.1613, 2.959, -0.2289), (-1.086, 3.657, -1.584), (5.361, -0.8303, -2.076), (5.933, 1.648, -1.869), (5.437, 0.08297, -4.289), (6.164, 2.021, -4.041), (5.482, 0.6989, -6.436), (5.917, 2.544, -6.046), (4.568, 0.2421, -7.184), (5.131, 2.395, -7.003), (-1.549, 3.587, -6.123), (-2.164, 1.713, -6.411), (-0.1506, 3.046, -7.478), (-0.7787, 1.146, -7.695), (1.628, 2.309, -8.378), (1.011, 0.4136, -8.599), (3.345, 2.77, -7.547), (2.887, 0.4758, -8.228), (4.733, 3.965, -4.292), (2.977, 4.667, -4.315), (4.892, 3.188, -5.836), (2.842, 3.883, -5.866), (5.048, 2.647, -6.89), (3.207, 3.298, -6.931), (5.336, 3.275, -4.156), (4.637, 2.123, -0.5781), (3.236, 1.407, 0.5858), (5.517, 2.807, -1.779), (1.657, 5.343, -3.33), (1.216, 5.323, -1.873), (0.1697, 4.521, -1.33), (-0.1404, 4.84, -3.126), (0.3008, 4.86, -4.582), (-0.5512, 4.414, -4.966), (-0.9925, 4.394, -3.51), (1.877, 4.747, -5.231), (1.025, 4.301, -5.615)], [], [(0, 2, 3, 1), (2, 4, 5, 3), (0, 6, 7, 2), (3, 9, 8, 1), (4, 10, 11, 5), (6, 12, 13, 7), (12, 14, 15, 13), (9, 17, 16, 8), (10, 18, 19, 11), (18, 20, 21, 19), (20, 22, 23, 21), (7, 25, 24, 2), (17, 27, 26, 16), (27, 29, 28, 26), (29, 31, 30, 28), (31, 33, 32, 30), (14, 34, 35, 15), (34, 36, 37, 35), (36, 38, 39, 37), (38, 40, 41, 39), (40, 32, 33, 41), (22, 42, 43, 23), (42, 44, 45, 43), (44, 46, 47, 45), (46, 41, 33, 47), (45, 31, 48, 43), (47, 33, 31), (45, 47, 31), (43, 48, 49, 23), (48, 29, 27, 49), (48, 31, 29), (11, 51, 9, 5), (11, 50, 17, 51), (5, 9, 3), (9, 51, 17), (50, 49, 27, 17), (11, 19, 21, 50), (49, 21, 23), (50, 21, 49), (25, 54, 18, 24), (54, 53, 20, 18), (22, 53, 52, 42), (24, 4, 2), (10, 4, 24), (10, 24, 18), (20, 53, 22), (53, 56, 55, 52), (56, 58, 57, 55), (58, 15, 35, 57), (57, 59, 60, 55), (59, 44, 42, 60), (55, 60, 52), (58, 13, 15), (52, 60, 42), (13, 58, 25), (56, 54, 25), (25, 7, 13), (53, 54, 56), (25, 58, 56), (37, 39, 46), (59, 46, 44), (46, 39, 41), (37, 59, 35), (59, 57, 35), (37, 46, 59), (62, 63, 64, 61), (61, 64, 65, 66), (62, 61, 67, 68), (64, 63, 69, 70), (66, 65, 71, 72), (68, 67, 73, 74), (74, 73, 75, 76), (70, 69, 77, 78), (72, 71, 79, 80), (80, 79, 81, 82), (82, 81, 83, 84), (67, 61, 85, 86), (78, 77, 87, 88), (88, 87, 89, 90), (90, 89, 91, 92), (92, 91, 93, 94), (76, 75, 95, 96), (96, 95, 97, 98), (98, 97, 99, 100), (100, 99, 101, 102), (102, 101, 94, 93), (84, 83, 103, 104), (104, 103, 105, 106), (106, 105, 107, 108), (108, 107, 94, 101), (105, 103, 109, 92), (107, 92, 94), (105, 92, 107), (103, 83, 112, 109), (109, 112, 88, 90), (109, 90, 92), (71, 65, 70, 111), (71, 111, 78, 110), (65, 64, 70), (70, 78, 111), (110, 78, 88, 112), (71, 110, 81, 79), (112, 83, 81), (110, 112, 81), (86, 85, 80, 115), (115, 80, 82, 114), (84, 104, 113, 114), (85, 61, 66), (72, 85, 66), (72, 80, 85), (82, 84, 114), (114, 113, 117, 116), (116, 117, 118, 119), (119, 118, 95, 75), (118, 117, 120, 121), (121, 120, 104, 106), (117, 113, 120), (119, 75, 73), (113, 104, 120), (73, 86, 119), (116, 86, 115), (86, 73, 67), (114, 116, 115), (86, 116, 119), (97, 108, 99), (121, 106, 108), (108, 101, 99), (97, 95, 121), (121, 95, 118), (97, 121, 108), (1, 0, 62, 63), (34, 36, 98, 96), (16, 8, 69, 77), (26, 16, 77, 87), (6, 12, 74, 68), (32, 30, 91, 93), (40, 32, 93, 102), (36, 38, 100, 98), (8, 1, 63, 69), (28, 26, 87, 89), (12, 14, 76, 74), (14, 34, 96, 76), (38, 40, 102, 100), (30, 28, 89, 91), (0, 6, 68, 62), (122, 123, 125, 124), (124, 125, 127, 126), (122, 124, 129, 128), (125, 123, 130, 131), (126, 127, 133, 132), (128, 129, 135, 134), (134, 135, 137, 136), (131, 130, 138, 139), (132, 133, 141, 140), (140, 141, 143, 142), (142, 143, 145, 144), (129, 124, 146, 147), (139, 138, 148, 149), (149, 148, 150, 151), (151, 150, 152, 153), (153, 152, 154, 155), (136, 137, 157, 156), (156, 157, 159, 158), (158, 159, 161, 160), (160, 161, 163, 162), (162, 163, 155, 154), (144, 145, 165, 164), (164, 165, 167, 166), (166, 167, 169, 168), (168, 169, 155, 163), (167, 165, 170, 153), (169, 153, 155), (167, 153, 169), (165, 145, 171, 170), (170, 171, 149, 151), (170, 151, 153), (133, 127, 131, 173), (133, 173, 139, 172), (127, 125, 131), (131, 139, 173), (172, 139, 149, 171), (133, 172, 143, 141), (171, 145, 143), (172, 171, 143), (147, 146, 140, 176), (176, 140, 142, 175), (144, 164, 174, 175), (146, 124, 126), (132, 146, 126), (132, 140, 146), (142, 144, 175), (175, 174, 177, 178), (178, 177, 179, 180), (180, 179, 157, 137), (179, 177, 182, 181), (181, 182, 164, 166), (177, 174, 182), (180, 137, 135), (174, 164, 182), (135, 147, 180), (178, 147, 176), (147, 135, 129), (175, 178, 176), (147, 178, 180), (159, 168, 161), (181, 166, 168), (168, 163, 161), (159, 157, 181), (181, 157, 179), (159, 181, 168), (184, 183, 186, 185), (183, 188, 187, 186), (184, 190, 189, 183), (186, 192, 191, 185), (188, 194, 193, 187), (190, 196, 195, 189), (196, 198, 197, 195), (192, 200, 199, 191), (194, 202, 201, 193), (202, 204, 203, 201), (204, 206, 205, 203), (189, 208, 207, 183), (200, 210, 209, 199), (210, 212, 211, 209), (212, 214, 213, 211), (214, 216, 215, 213), (198, 218, 217, 197), (218, 220, 219, 217), (220, 222, 221, 219), (222, 224, 223, 221), (224, 215, 216, 223), (206, 226, 225, 205), (226, 228, 227, 225), (228, 230, 229, 227), (230, 223, 216, 229), (227, 214, 231, 225), (229, 216, 214), (227, 229, 214), (225, 231, 234, 205), (231, 212, 210, 234), (231, 214, 212), (193, 233, 192, 187), (193, 232, 200, 233), (187, 192, 186), (192, 233, 200), (232, 234, 210, 200), (193, 201, 203, 232), (234, 203, 205), (232, 203, 234), (208, 237, 202, 207), (237, 236, 204, 202), (206, 236, 235, 226), (207, 188, 183), (194, 188, 207), (194, 207, 202), (204, 236, 206), (236, 238, 239, 235), (238, 241, 240, 239), (241, 197, 217, 240), (240, 243, 242, 239), (243, 228, 226, 242), (239, 242, 235), (241, 195, 197), (235, 242, 226), (195, 241, 208), (238, 237, 208), (208, 189, 195), (236, 237, 238), (208, 241, 238), (219, 221, 230), (243, 230, 228), (230, 221, 223), (219, 243, 217), (243, 240, 217), (219, 230, 243), (123, 185, 184, 122), (156, 218, 220, 158), (138, 199, 191, 130), (148, 209, 199, 138), (128, 190, 196, 134), (154, 215, 213, 152), (162, 224, 215, 154), (158, 220, 222, 160), (130, 191, 185, 123), (150, 211, 209, 148), (134, 196, 198, 136), (136, 198, 218, 156), (160, 222, 224, 162), (152, 213, 211, 150), (122, 184, 190, 128), (244, 245, 247, 246), (246, 247, 249, 248), (244, 246, 251, 250), (247, 245, 252, 253), (248, 249, 255, 254), (250, 251, 257, 256), (256, 257, 259, 258), (253, 252, 260, 261), (254, 255, 263, 262), (262, 263, 265, 264), (264, 265, 267, 266), (251, 246, 268, 269), (261, 260, 270, 271), (271, 270, 272, 273), (273, 272, 274, 275), (275, 274, 276, 277), (258, 259, 279, 278), (278, 279, 281, 280), (280, 281, 283, 282), (282, 283, 285, 284), (284, 285, 277, 276), (266, 267, 287, 286), (286, 287, 289, 288), (288, 289, 291, 290), (290, 291, 277, 285), (289, 287, 292, 275), (291, 275, 277), (289, 275, 291), (287, 267, 293, 292), (292, 293, 271, 273), (292, 273, 275), (255, 249, 253, 295), (255, 295, 261, 294), (249, 247, 253), (253, 261, 295), (294, 261, 271, 293), (255, 294, 265, 263), (293, 267, 265), (294, 293, 265), (269, 268, 262, 298), (298, 262, 264, 297), (266, 286, 296, 297), (268, 246, 248), (254, 268, 248), (254, 262, 268), (264, 266, 297), (297, 296, 299, 300), (300, 299, 301, 302), (302, 301, 279, 259), (301, 299, 304, 303), (303, 304, 286, 288), (299, 296, 304), (302, 259, 257), (296, 286, 304), (257, 269, 302), (300, 269, 298), (269, 257, 251), (297, 300, 298), (269, 300, 302), (281, 290, 283), (303, 288, 290), (290, 285, 283), (281, 279, 303), (303, 279, 301), (281, 303, 290), (306, 305, 308, 307), (305, 310, 309, 308), (306, 312, 311, 305), (308, 314, 313, 307), (310, 316, 315, 309), (312, 318, 317, 311), (318, 320, 319, 317), (314, 322, 321, 313), (316, 324, 323, 315), (324, 326, 325, 323), (326, 328, 327, 325), (311, 330, 329, 305), (322, 332, 331, 321), (332, 334, 333, 331), (334, 336, 335, 333), (336, 338, 337, 335), (320, 340, 339, 319), (340, 342, 341, 339), (342, 344, 343, 341), (344, 346, 345, 343), (346, 337, 338, 345), (328, 348, 347, 327), (348, 350, 349, 347), (350, 352, 351, 349), (352, 345, 338, 351), (349, 336, 353, 347), (351, 338, 336), (349, 351, 336), (347, 353, 356, 327), (353, 334, 332, 356), (353, 336, 334), (315, 355, 314, 309), (315, 354, 322, 355), (309, 314, 308), (314, 355, 322), (354, 356, 332, 322), (315, 323, 325, 354), (356, 325, 327), (354, 325, 356), (330, 359, 324, 329), (359, 358, 326, 324), (328, 358, 357, 348), (329, 310, 305), (316, 310, 329), (316, 329, 324), (326, 358, 328), (358, 360, 361, 357), (360, 363, 362, 361), (363, 319, 339, 362), (362, 365, 364, 361), (365, 350, 348, 364), (361, 364, 357), (363, 317, 319), (357, 364, 348), (317, 363, 330), (360, 359, 330), (330, 311, 317), (358, 359, 360), (330, 363, 360), (341, 343, 352), (365, 352, 350), (352, 343, 345), (341, 365, 339), (365, 362, 339), (341, 352, 365), (245, 307, 306, 244), (278, 340, 342, 280), (260, 321, 313, 252), (270, 331, 321, 260), (250, 312, 318, 256), (276, 337, 335, 274), (284, 346, 337, 276), (280, 342, 344, 282), (252, 313, 307, 245), (272, 333, 331, 270), (256, 318, 320, 258), (258, 320, 340, 278), (282, 344, 346, 284), (274, 335, 333, 272), (244, 306, 312, 250), (366, 368, 369, 367), (368, 370, 371, 369), (366, 372, 373, 368), (369, 375, 374, 367), (370, 376, 377, 371), (372, 378, 379, 373), (378, 380, 381, 379), (375, 383, 382, 374), (376, 384, 385, 377), (384, 386, 387, 385), (386, 388, 389, 387), (373, 391, 390, 368), (383, 393, 392, 382), (393, 395, 394, 392), (395, 397, 396, 394), (397, 399, 398, 396), (380, 400, 401, 381), (400, 402, 403, 401), (402, 404, 405, 403), (404, 406, 407, 405), (406, 398, 399, 407), (388, 408, 409, 389), (408, 410, 411, 409), (410, 412, 413, 411), (412, 407, 399, 413), (411, 397, 414, 409), (413, 399, 397), (411, 413, 397), (409, 414, 415, 389), (414, 395, 393, 415), (414, 397, 395), (377, 417, 375, 371), (377, 416, 383, 417), (371, 375, 369), (375, 417, 383), (416, 415, 393, 383), (377, 385, 387, 416), (415, 387, 389), (416, 387, 415), (391, 420, 384, 390), (420, 419, 386, 384), (388, 419, 418, 408), (390, 370, 368), (376, 370, 390), (376, 390, 384), (386, 419, 388), (419, 422, 421, 418), (422, 424, 423, 421), (424, 381, 401, 423), (423, 425, 426, 421), (425, 410, 408, 426), (421, 426, 418), (424, 379, 381), (418, 426, 408), (379, 424, 391), (422, 420, 391), (391, 373, 379), (419, 420, 422), (391, 424, 422), (403, 405, 412), (425, 412, 410), (412, 405, 407), (403, 425, 401), (425, 423, 401), (403, 412, 425), (428, 429, 430, 427), (427, 430, 431, 432), (428, 427, 433, 434), (430, 429, 435, 436), (432, 431, 437, 438), (434, 433, 439, 440), (440, 439, 441, 442), (436, 435, 443, 444), (438, 437, 445, 446), (446, 445, 447, 448), (448, 447, 449, 450), (433, 427, 451, 452), (444, 443, 453, 454), (454, 453, 455, 456), (456, 455, 457, 458), (458, 457, 459, 460), (442, 441, 461, 462), (462, 461, 463, 464), (464, 463, 465, 466), (466, 465, 467, 468), (468, 467, 460, 459), (450, 449, 469, 470), (470, 469, 471, 472), (472, 471, 473, 474), (474, 473, 460, 467), (471, 469, 475, 458), (473, 458, 460), (471, 458, 473), (469, 449, 478, 475), (475, 478, 454, 456), (475, 456, 458), (437, 431, 436, 477), (437, 477, 444, 476), (431, 430, 436), (436, 444, 477), (476, 444, 454, 478), (437, 476, 447, 445), (478, 449, 447), (476, 478, 447), (452, 451, 446, 481), (481, 446, 448, 480), (450, 470, 479, 480), (451, 427, 432), (438, 451, 432), (438, 446, 451), (448, 450, 480), (480, 479, 483, 482), (482, 483, 484, 485), (485, 484, 461, 441), (484, 483, 486, 487), (487, 486, 470, 472), (483, 479, 486), (485, 441, 439), (479, 470, 486), (439, 452, 485), (482, 452, 481), (452, 439, 433), (480, 482, 481), (452, 482, 485), (463, 474, 465), (487, 472, 474), (474, 467, 465), (463, 461, 487), (487, 461, 484), (463, 487, 474), (367, 366, 428, 429), (400, 402, 464, 462), (382, 374, 435, 443), (392, 382, 443, 453), (372, 378, 440, 434), (398, 396, 457, 459), (406, 398, 459, 468), (402, 404, 466, 464), (374, 367, 429, 435), (394, 392, 453, 455), (378, 380, 442, 440), (380, 400, 462, 442), (404, 406, 468, 466), (396, 394, 455, 457), (366, 372, 434, 428)])
_uv = me_plane.uv_layers.new(name='UVMap')
_uv.uv.foreach_set('vector', [0.0, 0.0, 0.0, 1.0, 1.0, 1.0, 1.0, 0.0, 0.0, 1.0, 0.0, 1.0, 1.0, 1.0, 1.0, 1.0, 0.0, 0.0, 0.0, 0.0, 0.0, 1.0, 0.0, 1.0, 1.0, 1.0, 1.0, 1.0, 1.0, 0.0, 1.0, 0.0, 0.0, 1.0, 0.0, 1.0, 1.0, 1.0, 1.0, 1.0, 0.0, 0.0, 0.0, 0.0, 0.0, 1.0, 0.0, 1.0, 0.0, 0.0, 0.0, 0.0, 0.0, 1.0, 0.0, 1.0, 1.0, 1.0, 1.0, 1.0, 1.0, 0.0, 1.0, 0.0, 0.0, 1.0, 0.0, 1.0, 1.0, 1.0, 1.0, 1.0, 0.0, 1.0, 0.0, 1.0, 1.0, 1.0, 1.0, 1.0, 0.0, 1.0, 0.0, 1.0, 1.0, 1.0, 1.0, 1.0, 0.0, 1.0, 0.0, 1.0, 0.0, 1.0, 0.0, 1.0, 1.0, 1.0, 1.0, 1.0, 1.0, 0.0, 1.0, 0.0, 1.0, 1.0, 1.0, 1.0, 1.0, 0.0, 1.0, 0.0, 1.0, 1.0, 1.0, 1.0, 1.0, 0.0, 1.0, 0.0, 1.0, 1.0, 1.0, 1.0, 1.0, 0.0, 1.0, 0.0, 0.0, 0.0, 0.0, 0.0, 0.0, 1.0, 0.0, 1.0, 0.0, 0.0, 0.0, 0.0, 0.0, 1.0, 0.0, 1.0, 0.0, 0.0, 0.0, 0.0, 0.0, 1.0, 0.0, 1.0, 0.0, 0.0, 0.0, 0.0, 0.0, 1.0, 0.0, 1.0, 0.0, 0.0, 0.0, 0.0, 0.0, 1.0, 0.0, 1.0, 0.0, 1.0, 0.0, 1.0, 1.0, 1.0, 1.0, 1.0, 0.0, 1.0, 0.0, 1.0, 1.0, 1.0, 1.0, 1.0, 0.0, 1.0, 0.0, 1.0, 1.0, 1.0, 1.0, 1.0, 0.0, 1.0, 0.0, 1.0, 1.0, 1.0, 1.0, 1.0, 1.0, 1.0, 1.0, 1.0, 1.0, 1.0, 1.0, 1.0, 0.0, 0.0, 0.0, 0.0, 0.0, 0.0, 0.0, 0.0, 0.0, 0.0, 0.0, 0.0, 1.0, 1.0, 1.0, 1.0, 1.0, 1.0, 1.0, 1.0, 1.0, 1.0, 1.0, 1.0, 1.0, 1.0, 1.0, 1.0, 0.0, 0.0, 0.0, 0.0, 0.0, 0.0, 1.0, 1.0, 1.0, 1.0, 1.0, 1.0, 1.0, 1.0, 1.0, 1.0, 1.0, 1.0, 1.0, 1.0, 1.0, 1.0, 0.0, 0.0, 0.0, 0.0, 0.0, 0.0, 0.0, 0.0, 0.0, 0.0, 0.0, 0.0, 1.0, 1.0, 1.0, 1.0, 1.0, 1.0, 1.0, 1.0, 1.0, 1.0, 1.0, 1.0, 1.0, 1.0, 1.0, 1.0, 0.0, 0.0, 0.0, 0.0, 0.0, 0.0, 0.0, 0.0, 0.0, 0.0, 0.0, 0.0, 0.0, 1.0, 0.0, 1.0, 0.0, 1.0, 0.0, 1.0, 0.0, 1.0, 0.0, 1.0, 0.0, 1.0, 0.0, 1.0, 0.0, 1.0, 0.0, 1.0, 0.0, 1.0, 0.0, 1.0, 0.0, 0.0, 0.0, 0.0, 0.0, 0.0, 0.0, 0.0, 0.0, 0.0, 0.0, 0.0, 0.0, 0.0, 0.0, 0.0, 0.0, 0.0, 0.0, 0.0, 0.0, 0.0, 0.0, 0.0, 0.0, 1.0, 0.0, 1.0, 0.0, 1.0, 0.0, 1.0, 0.0, 1.0, 0.0, 1.0, 0.0, 1.0, 0.0, 1.0, 0.0, 1.0, 0.0, 1.0, 0.0, 1.0, 0.0, 1.0, 0.0, 1.0, 0.0, 1.0, 0.0, 1.0, 0.0, 1.0, 0.0, 1.0, 0.0, 1.0, 0.0, 1.0, 0.0, 1.0, 0.0, 0.0, 0.0, 0.0, 0.0, 0.0, 0.0, 0.0, 0.0, 0.0, 0.0, 0.0, 0.0, 0.0, 0.0, 0.0, 0.0, 0.0, 0.0, 0.0, 0.0, 0.0, 0.0, 0.0, 0.0, 0.0, 0.0, 0.0, 0.0, 0.0, 0.0, 0.0, 0.0, 0.0, 0.0, 0.0, 0.0, 0.0, 0.0, 0.0, 0.0, 0.0, 0.0, 0.0, 0.0, 0.0, 0.0, 0.0, 0.0, 0.0, 0.0, 0.0, 0.0, 0.0, 0.0, 0.0, 0.0, 0.0, 0.0, 0.0, 0.0, 0.0, 0.0, 0.0, 0.0, 0.0, 0.0, 0.0, 0.0, 0.0, 0.0, 0.0, 0.0, 0.0, 0.0, 0.0, 0.0, 0.0, 0.0, 0.0, 0.0, 0.0, 0.0, 0.0, 0.0, 0.0, 1.0, 0.0, 1.0, 1.0, 0.0, 1.0, 0.0, 1.0, 1.0, 1.0, 1.0, 1.0, 0.0, 1.0, 0.0, 0.0, 0.0, 1.0, 0.0, 1.0, 0.0, 0.0, 1.0, 1.0, 1.0, 0.0, 1.0, 0.0, 1.0, 1.0, 0.0, 1.0, 1.0, 1.0, 1.0, 1.0, 0.0, 1.0, 0.0, 0.0, 0.0, 1.0, 0.0, 1.0, 0.0, 0.0, 0.0, 0.0, 0.0, 1.0, 0.0, 1.0, 0.0, 0.0, 1.0, 1.0, 1.0, 0.0, 1.0, 0.0, 1.0, 1.0, 0.0, 1.0, 1.0, 1.0, 1.0, 1.0, 0.0, 1.0, 0.0, 1.0, 1.0, 1.0, 1.0, 1.0, 0.0, 1.0, 0.0, 1.0, 1.0, 1.0, 1.0, 1.0, 0.0, 1.0, 0.0, 1.0, 0.0, 1.0, 0.0, 1.0, 0.0, 1.0, 1.0, 1.0, 1.0, 0.0, 1.0, 0.0, 1.0, 1.0, 1.0, 1.0, 1.0, 0.0, 1.0, 0.0, 1.0, 1.0, 1.0, 1.0, 1.0, 0.0, 1.0, 0.0, 1.0, 1.0, 1.0, 1.0, 1.0, 0.0, 1.0, 0.0, 1.0, 1.0, 0.0, 0.0, 0.0, 1.0, 0.0, 1.0, 0.0, 0.0, 0.0, 0.0, 0.0, 1.0, 0.0, 1.0, 0.0, 0.0, 0.0, 0.0, 0.0, 1.0, 0.0, 1.0, 0.0, 0.0, 0.0, 0.0, 0.0, 1.0, 0.0, 1.0, 0.0, 0.0, 0.0, 0.0, 0.0, 1.0, 0.0, 1.0, 0.0, 0.0, 0.0, 1.0, 1.0, 1.0, 1.0, 1.0, 0.0, 1.0, 0.0, 1.0, 1.0, 1.0, 1.0, 1.0, 0.0, 1.0, 0.0, 1.0, 1.0, 1.0, 1.0, 1.0, 0.0, 1.0, 0.0, 1.0, 1.0, 1.0, 1.0, 1.0, 0.0, 1.0, 1.0, 1.0, 1.0, 1.0, 1.0, 1.0, 1.0, 1.0, 0.0, 0.0, 0.0, 0.0, 0.0, 0.0, 0.0, 0.0, 0.0, 0.0, 0.0, 0.0, 1.0, 1.0, 1.0, 1.0, 1.0, 1.0, 1.0, 1.0, 1.0, 1.0, 1.0, 1.0, 1.0, 1.0, 1.0, 1.0, 0.0, 0.0, 0.0, 0.0, 0.0, 0.0, 1.0, 1.0, 1.0, 1.0, 1.0, 1.0, 1.0, 1.0, 1.0, 1.0, 1.0, 1.0, 1.0, 1.0, 1.0, 1.0, 0.0, 0.0, 0.0, 0.0, 0.0, 0.0, 0.0, 0.0, 0.0, 0.0, 0.0, 0.0, 1.0, 1.0, 1.0, 1.0, 1.0, 1.0, 1.0, 1.0, 1.0, 1.0, 1.0, 1.0, 1.0, 1.0, 1.0, 1.0, 0.0, 0.0, 0.0, 0.0, 0.0, 0.0, 0.0, 0.0, 0.0, 0.0, 0.0, 0.0, 0.0, 1.0, 0.0, 1.0, 0.0, 1.0, 0.0, 1.0, 0.0, 1.0, 0.0, 1.0, 0.0, 1.0, 0.0, 1.0, 0.0, 1.0, 0.0, 1.0, 0.0, 1.0, 0.0, 1.0, 0.0, 0.0, 0.0, 0.0, 0.0, 0.0, 0.0, 0.0, 0.0, 0.0, 0.0, 0.0, 0.0, 0.0, 0.0, 0.0, 0.0, 0.0, 0.0, 0.0, 0.0, 0.0, 0.0, 0.0, 0.0, 1.0, 0.0, 1.0, 0.0, 1.0, 0.0, 1.0, 0.0, 1.0, 0.0, 1.0, 0.0, 1.0, 0.0, 1.0, 0.0, 1.0, 0.0, 1.0, 0.0, 1.0, 0.0, 1.0, 0.0, 1.0, 0.0, 1.0, 0.0, 1.0, 0.0, 1.0, 0.0, 1.0, 0.0, 1.0, 0.0, 1.0, 0.0, 1.0, 0.0, 0.0, 0.0, 0.0, 0.0, 0.0, 0.0, 0.0, 0.0, 0.0, 0.0, 0.0, 0.0, 0.0, 0.0, 0.0, 0.0, 0.0, 0.0, 0.0, 0.0, 0.0, 0.0, 0.0, 0.0, 0.0, 0.0, 0.0, 0.0, 0.0, 0.0, 0.0, 0.0, 0.0, 0.0, 0.0, 0.0, 0.0, 0.0, 0.0, 0.0, 0.0, 0.0, 0.0, 0.0, 0.0, 0.0, 0.0, 0.0, 0.0, 0.0, 0.0, 0.0, 0.0, 0.0, 0.0, 0.0, 0.0, 0.0, 0.0, 0.0, 0.0, 0.0, 0.0, 0.0, 0.0, 0.0, 0.0, 0.0, 0.0, 0.0, 0.0, 0.0, 0.0, 0.0, 0.0, 0.0, 0.0, 0.0, 0.0, 0.0, 0.0, 0.0, 0.0, 1.0, 0.0, 0.0, 0.0, 0.0, 0.0, 1.0, 0.0, 0.0, 0.0, 0.0, 0.0, 0.0, 0.0, 0.0, 0.0, 1.0, 0.0, 1.0, 0.0, 1.0, 0.0, 1.0, 0.0, 1.0, 0.0, 1.0, 0.0, 1.0, 0.0, 1.0, 0.0, 0.0, 0.0, 0.0, 0.0, 0.0, 0.0, 0.0, 0.0, 1.0, 0.0, 1.0, 0.0, 1.0, 0.0, 1.0, 0.0, 0.0, 0.0, 0.0, 0.0, 0.0, 0.0, 0.0, 0.0, 0.0, 0.0, 0.0, 0.0, 0.0, 0.0, 0.0, 0.0, 1.0, 0.0, 1.0, 0.0, 1.0, 0.0, 1.0, 0.0, 1.0, 0.0, 1.0, 0.0, 1.0, 0.0, 1.0, 0.0, 0.0, 0.0, 0.0, 0.0, 0.0, 0.0, 0.0, 0.0, 0.0, 0.0, 0.0, 0.0, 0.0, 0.0, 0.0, 0.0, 0.0, 0.0, 0.0, 0.0, 0.0, 0.0, 0.0, 0.0, 1.0, 0.0, 1.0, 0.0, 1.0, 0.0, 1.0, 0.0, 0.0, 0.0, 0.0, 0.0, 0.0, 0.0, 0.0, 0.0, 0.0, 0.0, 1.0, 0.0, 1.0, 1.0, 0.0, 1.0, 0.0, 1.0, 1.0, 1.0, 1.0, 1.0, 0.0, 1.0, 0.0, 0.0, 0.0, 1.0, 0.0, 1.0, 0.0, 0.0, 1.0, 1.0, 1.0, 0.0, 1.0, 0.0, 1.0, 1.0, 0.0, 1.0, 1.0, 1.0, 1.0, 1.0, 0.0, 1.0, 0.0, 0.0, 0.0, 1.0, 0.0, 1.0, 0.0, 0.0, 0.0, 0.0, 0.0, 1.0, 0.0, 1.0, 0.0, 0.0, 1.0, 1.0, 1.0, 0.0, 1.0, 0.0, 1.0, 1.0, 0.0, 1.0, 1.0, 1.0, 1.0, 1.0, 0.0, 1.0, 0.0, 1.0, 1.0, 1.0, 1.0, 1.0, 0.0, 1.0, 0.0, 1.0, 1.0, 1.0, 1.0, 1.0, 0.0, 1.0, 0.0, 1.0, 0.0, 1.0, 0.0, 1.0, 0.0, 1.0, 1.0, 1.0, 1.0, 0.0, 1.0, 0.0, 1.0, 1.0, 1.0, 1.0, 1.0, 0.0, 1.0, 0.0, 1.0, 1.0, 1.0, 1.0, 1.0, 0.0, 1.0, 0.0, 1.0, 1.0, 1.0, 1.0, 1.0, 0.0, 1.0, 0.0, 1.0, 1.0, 0.0, 0.0, 0.0, 1.0, 0.0, 1.0, 0.0, 0.0, 0.0, 0.0, 0.0, 1.0, 0.0, 1.0, 0.0, 0.0, 0.0, 0.0, 0.0, 1.0, 0.0, 1.0, 0.0, 0.0, 0.0, 0.0, 0.0, 1.0, 0.0, 1.0, 0.0, 0.0, 0.0, 0.0, 0.0, 1.0, 0.0, 1.0, 0.0, 0.0, 0.0, 1.0, 1.0, 1.0, 1.0, 1.0, 0.0, 1.0, 0.0, 1.0, 1.0, 1.0, 1.0, 1.0, 0.0, 1.0, 0.0, 1.0, 1.0, 1.0, 1.0, 1.0, 0.0, 1.0, 0.0, 1.0, 1.0, 1.0, 1.0, 1.0, 0.0, 1.0, 1.0, 1.0, 1.0, 1.0, 1.0, 1.0, 1.0, 1.0, 0.0, 0.0, 0.0, 0.0, 0.0, 0.0, 0.0, 0.0, 0.0, 0.0, 0.0, 0.0, 1.0, 1.0, 1.0, 1.0, 1.0, 1.0, 1.0, 1.0, 1.0, 1.0, 1.0, 1.0, 1.0, 1.0, 1.0, 1.0, 0.0, 0.0, 0.0, 0.0, 0.0, 0.0, 1.0, 1.0, 1.0, 1.0, 1.0, 1.0, 1.0, 1.0, 1.0, 1.0, 1.0, 1.0, 1.0, 1.0, 1.0, 1.0, 0.0, 0.0, 0.0, 0.0, 0.0, 0.0, 0.0, 0.0, 0.0, 0.0, 0.0, 0.0, 1.0, 1.0, 1.0, 1.0, 1.0, 1.0, 1.0, 1.0, 1.0, 1.0, 1.0, 1.0, 1.0, 1.0, 1.0, 1.0, 0.0, 0.0, 0.0, 0.0, 0.0, 0.0, 0.0, 0.0, 0.0, 0.0, 0.0, 0.0, 0.0, 1.0, 0.0, 1.0, 0.0, 1.0, 0.0, 1.0, 0.0, 1.0, 0.0, 1.0, 0.0, 1.0, 0.0, 1.0, 0.0, 1.0, 0.0, 1.0, 0.0, 1.0, 0.0, 1.0, 0.0, 0.0, 0.0, 0.0, 0.0, 0.0, 0.0, 0.0, 0.0, 0.0, 0.0, 0.0, 0.0, 0.0, 0.0, 0.0, 0.0, 0.0, 0.0, 0.0, 0.0, 0.0, 0.0, 0.0, 0.0, 1.0, 0.0, 1.0, 0.0, 1.0, 0.0, 1.0, 0.0, 1.0, 0.0, 1.0, 0.0, 1.0, 0.0, 1.0, 0.0, 1.0, 0.0, 1.0, 0.0, 1.0, 0.0, 1.0, 0.0, 1.0, 0.0, 1.0, 0.0, 1.0, 0.0, 1.0, 0.0, 1.0, 0.0, 1.0, 0.0, 1.0, 0.0, 1.0, 0.0, 0.0, 0.0, 0.0, 0.0, 0.0, 0.0, 0.0, 0.0, 0.0, 0.0, 0.0, 0.0, 0.0, 0.0, 0.0, 0.0, 0.0, 0.0, 0.0, 0.0, 0.0, 0.0, 0.0, 0.0, 0.0, 0.0, 0.0, 0.0, 0.0, 0.0, 0.0, 0.0, 0.0, 0.0, 0.0, 0.0, 0.0, 0.0, 0.0, 0.0, 0.0, 0.0, 0.0, 0.0, 0.0, 0.0, 0.0, 0.0, 0.0, 0.0, 0.0, 0.0, 0.0, 0.0, 0.0, 0.0, 0.0, 0.0, 0.0, 0.0, 0.0, 0.0, 0.0, 0.0, 0.0, 0.0, 0.0, 0.0, 0.0, 0.0, 0.0, 0.0, 0.0, 0.0, 0.0, 0.0, 0.0, 0.0, 0.0, 0.0, 0.0, 0.0, 0.0, 0.0, 0.0, 0.0, 1.0, 1.0, 1.0, 1.0, 0.0, 0.0, 1.0, 0.0, 1.0, 1.0, 1.0, 1.0, 1.0, 0.0, 0.0, 0.0, 0.0, 0.0, 1.0, 0.0, 1.0, 1.0, 1.0, 1.0, 1.0, 1.0, 0.0, 1.0, 0.0, 0.0, 1.0, 0.0, 1.0, 1.0, 1.0, 1.0, 1.0, 0.0, 0.0, 0.0, 0.0, 0.0, 1.0, 0.0, 1.0, 0.0, 0.0, 0.0, 0.0, 0.0, 1.0, 0.0, 1.0, 1.0, 1.0, 1.0, 1.0, 1.0, 0.0, 1.0, 0.0, 0.0, 1.0, 0.0, 1.0, 1.0, 1.0, 1.0, 1.0, 0.0, 1.0, 0.0, 1.0, 1.0, 1.0, 1.0, 1.0, 0.0, 1.0, 0.0, 1.0, 1.0, 1.0, 1.0, 1.0, 0.0, 1.0, 0.0, 1.0, 0.0, 1.0, 0.0, 1.0, 1.0, 1.0, 1.0, 1.0, 1.0, 0.0, 1.0, 0.0, 1.0, 1.0, 1.0, 1.0, 1.0, 0.0, 1.0, 0.0, 1.0, 1.0, 1.0, 1.0, 1.0, 0.0, 1.0, 0.0, 1.0, 1.0, 1.0, 1.0, 1.0, 0.0, 1.0, 0.0, 0.0, 0.0, 0.0, 0.0, 0.0, 1.0, 0.0, 1.0, 0.0, 0.0, 0.0, 0.0, 0.0, 1.0, 0.0, 1.0, 0.0, 0.0, 0.0, 0.0, 0.0, 1.0, 0.0, 1.0, 0.0, 0.0, 0.0, 0.0, 0.0, 1.0, 0.0, 1.0, 0.0, 0.0, 0.0, 0.0, 0.0, 1.0, 0.0, 1.0, 0.0, 1.0, 0.0, 1.0, 1.0, 1.0, 1.0, 1.0, 0.0, 1.0, 0.0, 1.0, 1.0, 1.0, 1.0, 1.0, 0.0, 1.0, 0.0, 1.0, 1.0, 1.0, 1.0, 1.0, 0.0, 1.0, 0.0, 1.0, 1.0, 1.0, 1.0, 1.0, 1.0, 1.0, 1.0, 1.0, 1.0, 1.0, 1.0, 1.0, 0.0, 0.0, 0.0, 0.0, 0.0, 0.0, 0.0, 0.0, 0.0, 0.0, 0.0, 0.0, 1.0, 1.0, 1.0, 1.0, 1.0, 1.0, 1.0, 1.0, 1.0, 1.0, 1.0, 1.0, 1.0, 1.0, 1.0, 1.0, 0.0, 0.0, 0.0, 0.0, 0.0, 0.0, 1.0, 1.0, 1.0, 1.0, 1.0, 1.0, 1.0, 1.0, 1.0, 1.0, 1.0, 1.0, 1.0, 1.0, 1.0, 1.0, 0.0, 0.0, 0.0, 0.0, 0.0, 0.0, 0.0, 0.0, 0.0, 0.0, 0.0, 0.0, 1.0, 1.0, 1.0, 1.0, 1.0, 1.0, 1.0, 1.0, 1.0, 1.0, 1.0, 1.0, 1.0, 1.0, 1.0, 1.0, 0.0, 0.0, 0.0, 0.0, 0.0, 0.0, 0.0, 0.0, 0.0, 0.0, 0.0, 0.0, 0.0, 1.0, 0.0, 1.0, 0.0, 1.0, 0.0, 1.0, 0.0, 1.0, 0.0, 1.0, 0.0, 1.0, 0.0, 1.0, 0.0, 1.0, 0.0, 1.0, 0.0, 1.0, 0.0, 1.0, 0.0, 0.0, 0.0, 0.0, 0.0, 0.0, 0.0, 0.0, 0.0, 0.0, 0.0, 0.0, 0.0, 0.0, 0.0, 0.0, 0.0, 0.0, 0.0, 0.0, 0.0, 0.0, 0.0, 0.0, 0.0, 1.0, 0.0, 1.0, 0.0, 1.0, 0.0, 1.0, 0.0, 1.0, 0.0, 1.0, 0.0, 1.0, 0.0, 1.0, 0.0, 1.0, 0.0, 1.0, 0.0, 1.0, 0.0, 1.0, 0.0, 1.0, 0.0, 1.0, 0.0, 1.0, 0.0, 1.0, 0.0, 1.0, 0.0, 1.0, 0.0, 1.0, 0.0, 1.0, 0.0, 0.0, 0.0, 0.0, 0.0, 0.0, 0.0, 0.0, 0.0, 0.0, 0.0, 0.0, 0.0, 0.0, 0.0, 0.0, 0.0, 0.0, 0.0, 0.0, 0.0, 0.0, 0.0, 0.0, 0.0, 0.0, 0.0, 0.0, 0.0, 0.0, 0.0, 0.0, 0.0, 0.0, 0.0, 0.0, 0.0, 0.0, 0.0, 0.0, 0.0, 0.0, 0.0, 0.0, 0.0, 0.0, 0.0, 0.0, 0.0, 0.0, 0.0, 0.0, 0.0, 0.0, 0.0, 0.0, 0.0, 0.0, 0.0, 0.0, 0.0, 0.0, 0.0, 0.0, 0.0, 0.0, 0.0, 0.0, 0.0, 0.0, 0.0, 0.0, 0.0, 0.0, 0.0, 0.0, 0.0, 0.0, 0.0, 0.0, 0.0, 0.0, 0.0, 0.0, 1.0, 0.0, 1.0, 0.0, 0.0, 0.0, 0.0, 0.0, 0.0, 0.0, 0.0, 0.0, 0.0, 0.0, 0.0, 0.0, 1.0, 0.0, 1.0, 0.0, 1.0, 0.0, 1.0, 0.0, 1.0, 0.0, 1.0, 0.0, 1.0, 0.0, 1.0, 0.0, 0.0, 0.0, 0.0, 0.0, 0.0, 0.0, 0.0, 0.0, 1.0, 0.0, 1.0, 0.0, 1.0, 0.0, 1.0, 0.0, 0.0, 0.0, 0.0, 0.0, 0.0, 0.0, 0.0, 0.0, 0.0, 0.0, 0.0, 0.0, 0.0, 0.0, 0.0, 0.0, 1.0, 0.0, 1.0, 0.0, 1.0, 0.0, 1.0, 0.0, 1.0, 0.0, 1.0, 0.0, 1.0, 0.0, 1.0, 0.0, 0.0, 0.0, 0.0, 0.0, 0.0, 0.0, 0.0, 0.0, 0.0, 0.0, 0.0, 0.0, 0.0, 0.0, 0.0, 0.0, 0.0, 0.0, 0.0, 0.0, 0.0, 0.0, 0.0, 0.0, 1.0, 0.0, 1.0, 0.0, 1.0, 0.0, 1.0, 0.0, 0.0, 0.0, 0.0, 0.0, 0.0, 0.0, 0.0, 0.0, 0.0, 0.0, 1.0, 0.0, 1.0, 1.0, 0.0, 1.0, 0.0, 1.0, 1.0, 1.0, 1.0, 1.0, 0.0, 1.0, 0.0, 0.0, 0.0, 1.0, 0.0, 1.0, 0.0, 0.0, 1.0, 1.0, 1.0, 0.0, 1.0, 0.0, 1.0, 1.0, 0.0, 1.0, 1.0, 1.0, 1.0, 1.0, 0.0, 1.0, 0.0, 0.0, 0.0, 1.0, 0.0, 1.0, 0.0, 0.0, 0.0, 0.0, 0.0, 1.0, 0.0, 1.0, 0.0, 0.0, 1.0, 1.0, 1.0, 0.0, 1.0, 0.0, 1.0, 1.0, 0.0, 1.0, 1.0, 1.0, 1.0, 1.0, 0.0, 1.0, 0.0, 1.0, 1.0, 1.0, 1.0, 1.0, 0.0, 1.0, 0.0, 1.0, 1.0, 1.0, 1.0, 1.0, 0.0, 1.0, 0.0, 1.0, 0.0, 1.0, 0.0, 1.0, 0.0, 1.0, 1.0, 1.0, 1.0, 0.0, 1.0, 0.0, 1.0, 1.0, 1.0, 1.0, 1.0, 0.0, 1.0, 0.0, 1.0, 1.0, 1.0, 1.0, 1.0, 0.0, 1.0, 0.0, 1.0, 1.0, 1.0, 1.0, 1.0, 0.0, 1.0, 0.0, 1.0, 1.0, 0.0, 0.0, 0.0, 1.0, 0.0, 1.0, 0.0, 0.0, 0.0, 0.0, 0.0, 1.0, 0.0, 1.0, 0.0, 0.0, 0.0, 0.0, 0.0, 1.0, 0.0, 1.0, 0.0, 0.0, 0.0, 0.0, 0.0, 1.0, 0.0, 1.0, 0.0, 0.0, 0.0, 0.0, 0.0, 1.0, 0.0, 1.0, 0.0, 0.0, 0.0, 1.0, 1.0, 1.0, 1.0, 1.0, 0.0, 1.0, 0.0, 1.0, 1.0, 1.0, 1.0, 1.0, 0.0, 1.0, 0.0, 1.0, 1.0, 1.0, 1.0, 1.0, 0.0, 1.0, 0.0, 1.0, 1.0, 1.0, 1.0, 1.0, 0.0, 1.0, 1.0, 1.0, 1.0, 1.0, 1.0, 1.0, 1.0, 1.0, 0.0, 0.0, 0.0, 0.0, 0.0, 0.0, 0.0, 0.0, 0.0, 0.0, 0.0, 0.0, 1.0, 1.0, 1.0, 1.0, 1.0, 1.0, 1.0, 1.0, 1.0, 1.0, 1.0, 1.0, 1.0, 1.0, 1.0, 1.0, 0.0, 0.0, 0.0, 0.0, 0.0, 0.0, 1.0, 1.0, 1.0, 1.0, 1.0, 1.0, 1.0, 1.0, 1.0, 1.0, 1.0, 1.0, 1.0, 1.0, 1.0, 1.0, 0.0, 0.0, 0.0, 0.0, 0.0, 0.0, 0.0, 0.0, 0.0, 0.0, 0.0, 0.0, 1.0, 1.0, 1.0, 1.0, 1.0, 1.0, 1.0, 1.0, 1.0, 1.0, 1.0, 1.0, 1.0, 1.0, 1.0, 1.0, 0.0, 0.0, 0.0, 0.0, 0.0, 0.0, 0.0, 0.0, 0.0, 0.0, 0.0, 0.0, 0.0, 1.0, 0.0, 1.0, 0.0, 1.0, 0.0, 1.0, 0.0, 1.0, 0.0, 1.0, 0.0, 1.0, 0.0, 1.0, 0.0, 1.0, 0.0, 1.0, 0.0, 1.0, 0.0, 1.0, 0.0, 0.0, 0.0, 0.0, 0.0, 0.0, 0.0, 0.0, 0.0, 0.0, 0.0, 0.0, 0.0, 0.0, 0.0, 0.0, 0.0, 0.0, 0.0, 0.0, 0.0, 0.0, 0.0, 0.0, 0.0, 1.0, 0.0, 1.0, 0.0, 1.0, 0.0, 1.0, 0.0, 1.0, 0.0, 1.0, 0.0, 1.0, 0.0, 1.0, 0.0, 1.0, 0.0, 1.0, 0.0, 1.0, 0.0, 1.0, 0.0, 1.0, 0.0, 1.0, 0.0, 1.0, 0.0, 1.0, 0.0, 1.0, 0.0, 1.0, 0.0, 1.0, 0.0, 1.0, 0.0, 0.0, 0.0, 0.0, 0.0, 0.0, 0.0, 0.0, 0.0, 0.0, 0.0, 0.0, 0.0, 0.0, 0.0, 0.0, 0.0, 0.0, 0.0, 0.0, 0.0, 0.0, 0.0, 0.0, 0.0, 0.0, 0.0, 0.0, 0.0, 0.0, 0.0, 0.0, 0.0, 0.0, 0.0, 0.0, 0.0, 0.0, 0.0, 0.0, 0.0, 0.0, 0.0, 0.0, 0.0, 0.0, 0.0, 0.0, 0.0, 0.0, 0.0, 0.0, 0.0, 0.0, 0.0, 0.0, 0.0, 0.0, 0.0, 0.0, 0.0, 0.0, 0.0, 0.0, 0.0, 0.0, 0.0, 0.0, 0.0, 0.0, 0.0, 0.0, 0.0, 0.0, 0.0, 0.0, 0.0, 0.0, 0.0, 0.0, 0.0, 0.0, 0.0, 0.0, 0.0, 0.0, 0.0, 1.0, 1.0, 1.0, 1.0, 0.0, 0.0, 1.0, 0.0, 1.0, 1.0, 1.0, 1.0, 1.0, 0.0, 0.0, 0.0, 0.0, 0.0, 1.0, 0.0, 1.0, 1.0, 1.0, 1.0, 1.0, 1.0, 0.0, 1.0, 0.0, 0.0, 1.0, 0.0, 1.0, 1.0, 1.0, 1.0, 1.0, 0.0, 0.0, 0.0, 0.0, 0.0, 1.0, 0.0, 1.0, 0.0, 0.0, 0.0, 0.0, 0.0, 1.0, 0.0, 1.0, 1.0, 1.0, 1.0, 1.0, 1.0, 0.0, 1.0, 0.0, 0.0, 1.0, 0.0, 1.0, 1.0, 1.0, 1.0, 1.0, 0.0, 1.0, 0.0, 1.0, 1.0, 1.0, 1.0, 1.0, 0.0, 1.0, 0.0, 1.0, 1.0, 1.0, 1.0, 1.0, 0.0, 1.0, 0.0, 1.0, 0.0, 1.0, 0.0, 1.0, 1.0, 1.0, 1.0, 1.0, 1.0, 0.0, 1.0, 0.0, 1.0, 1.0, 1.0, 1.0, 1.0, 0.0, 1.0, 0.0, 1.0, 1.0, 1.0, 1.0, 1.0, 0.0, 1.0, 0.0, 1.0, 1.0, 1.0, 1.0, 1.0, 0.0, 1.0, 0.0, 0.0, 0.0, 0.0, 0.0, 0.0, 1.0, 0.0, 1.0, 0.0, 0.0, 0.0, 0.0, 0.0, 1.0, 0.0, 1.0, 0.0, 0.0, 0.0, 0.0, 0.0, 1.0, 0.0, 1.0, 0.0, 0.0, 0.0, 0.0, 0.0, 1.0, 0.0, 1.0, 0.0, 0.0, 0.0, 0.0, 0.0, 1.0, 0.0, 1.0, 0.0, 1.0, 0.0, 1.0, 1.0, 1.0, 1.0, 1.0, 0.0, 1.0, 0.0, 1.0, 1.0, 1.0, 1.0, 1.0, 0.0, 1.0, 0.0, 1.0, 1.0, 1.0, 1.0, 1.0, 0.0, 1.0, 0.0, 1.0, 1.0, 1.0, 1.0, 1.0, 1.0, 1.0, 1.0, 1.0, 1.0, 1.0, 1.0, 1.0, 0.0, 0.0, 0.0, 0.0, 0.0, 0.0, 0.0, 0.0, 0.0, 0.0, 0.0, 0.0, 1.0, 1.0, 1.0, 1.0, 1.0, 1.0, 1.0, 1.0, 1.0, 1.0, 1.0, 1.0, 1.0, 1.0, 1.0, 1.0, 0.0, 0.0, 0.0, 0.0, 0.0, 0.0, 1.0, 1.0, 1.0, 1.0, 1.0, 1.0, 1.0, 1.0, 1.0, 1.0, 1.0, 1.0, 1.0, 1.0, 1.0, 1.0, 0.0, 0.0, 0.0, 0.0, 0.0, 0.0, 0.0, 0.0, 0.0, 0.0, 0.0, 0.0, 1.0, 1.0, 1.0, 1.0, 1.0, 1.0, 1.0, 1.0, 1.0, 1.0, 1.0, 1.0, 1.0, 1.0, 1.0, 1.0, 0.0, 0.0, 0.0, 0.0, 0.0, 0.0, 0.0, 0.0, 0.0, 0.0, 0.0, 0.0, 0.0, 1.0, 0.0, 1.0, 0.0, 1.0, 0.0, 1.0, 0.0, 1.0, 0.0, 1.0, 0.0, 1.0, 0.0, 1.0, 0.0, 1.0, 0.0, 1.0, 0.0, 1.0, 0.0, 1.0, 0.0, 0.0, 0.0, 0.0, 0.0, 0.0, 0.0, 0.0, 0.0, 0.0, 0.0, 0.0, 0.0, 0.0, 0.0, 0.0, 0.0, 0.0, 0.0, 0.0, 0.0, 0.0, 0.0, 0.0, 0.0, 1.0, 0.0, 1.0, 0.0, 1.0, 0.0, 1.0, 0.0, 1.0, 0.0, 1.0, 0.0, 1.0, 0.0, 1.0, 0.0, 1.0, 0.0, 1.0, 0.0, 1.0, 0.0, 1.0, 0.0, 1.0, 0.0, 1.0, 0.0, 1.0, 0.0, 1.0, 0.0, 1.0, 0.0, 1.0, 0.0, 1.0, 0.0, 1.0, 0.0, 0.0, 0.0, 0.0, 0.0, 0.0, 0.0, 0.0, 0.0, 0.0, 0.0, 0.0, 0.0, 0.0, 0.0, 0.0, 0.0, 0.0, 0.0, 0.0, 0.0, 0.0, 0.0, 0.0, 0.0, 0.0, 0.0, 0.0, 0.0, 0.0, 0.0, 0.0, 0.0, 0.0, 0.0, 0.0, 0.0, 0.0, 0.0, 0.0, 0.0, 0.0, 0.0, 0.0, 0.0, 0.0, 0.0, 0.0, 0.0, 0.0, 0.0, 0.0, 0.0, 0.0, 0.0, 0.0, 0.0, 0.0, 0.0, 0.0, 0.0, 0.0, 0.0, 0.0, 0.0, 0.0, 0.0, 0.0, 0.0, 0.0, 0.0, 0.0, 0.0, 0.0, 0.0, 0.0, 0.0, 0.0, 0.0, 0.0, 0.0, 0.0, 0.0, 0.0, 1.0, 0.0, 1.0, 0.0, 0.0, 0.0, 0.0, 0.0, 0.0, 0.0, 0.0, 0.0, 0.0, 0.0, 0.0, 0.0, 1.0, 0.0, 1.0, 0.0, 1.0, 0.0, 1.0, 0.0, 1.0, 0.0, 1.0, 0.0, 1.0, 0.0, 1.0, 0.0, 0.0, 0.0, 0.0, 0.0, 0.0, 0.0, 0.0, 0.0, 1.0, 0.0, 1.0, 0.0, 1.0, 0.0, 1.0, 0.0, 0.0, 0.0, 0.0, 0.0, 0.0, 0.0, 0.0, 0.0, 0.0, 0.0, 0.0, 0.0, 0.0, 0.0, 0.0, 0.0, 1.0, 0.0, 1.0, 0.0, 1.0, 0.0, 1.0, 0.0, 1.0, 0.0, 1.0, 0.0, 1.0, 0.0, 1.0, 0.0, 0.0, 0.0, 0.0, 0.0, 0.0, 0.0, 0.0, 0.0, 0.0, 0.0, 0.0, 0.0, 0.0, 0.0, 0.0, 0.0, 0.0, 0.0, 0.0, 0.0, 0.0, 0.0, 0.0, 0.0, 1.0, 0.0, 1.0, 0.0, 1.0, 0.0, 1.0, 0.0, 0.0, 0.0, 0.0, 0.0, 0.0, 0.0, 0.0, 0.0, 0.0, 0.0, 0.0, 1.0, 1.0, 1.0, 1.0, 0.0, 0.0, 1.0, 0.0, 1.0, 1.0, 1.0, 1.0, 1.0, 0.0, 0.0, 0.0, 0.0, 0.0, 1.0, 0.0, 1.0, 1.0, 1.0, 1.0, 1.0, 1.0, 0.0, 1.0, 0.0, 0.0, 1.0, 0.0, 1.0, 1.0, 1.0, 1.0, 1.0, 0.0, 0.0, 0.0, 0.0, 0.0, 1.0, 0.0, 1.0, 0.0, 0.0, 0.0, 0.0, 0.0, 1.0, 0.0, 1.0, 1.0, 1.0, 1.0, 1.0, 1.0, 0.0, 1.0, 0.0, 0.0, 1.0, 0.0, 1.0, 1.0, 1.0, 1.0, 1.0, 0.0, 1.0, 0.0, 1.0, 1.0, 1.0, 1.0, 1.0, 0.0, 1.0, 0.0, 1.0, 1.0, 1.0, 1.0, 1.0, 0.0, 1.0, 0.0, 1.0, 0.0, 1.0, 0.0, 1.0, 1.0, 1.0, 1.0, 1.0, 1.0, 0.0, 1.0, 0.0, 1.0, 1.0, 1.0, 1.0, 1.0, 0.0, 1.0, 0.0, 1.0, 1.0, 1.0, 1.0, 1.0, 0.0, 1.0, 0.0, 1.0, 1.0, 1.0, 1.0, 1.0, 0.0, 1.0, 0.0, 0.0, 0.0, 0.0, 0.0, 0.0, 1.0, 0.0, 1.0, 0.0, 0.0, 0.0, 0.0, 0.0, 1.0, 0.0, 1.0, 0.0, 0.0, 0.0, 0.0, 0.0, 1.0, 0.0, 1.0, 0.0, 0.0, 0.0, 0.0, 0.0, 1.0, 0.0, 1.0, 0.0, 0.0, 0.0, 0.0, 0.0, 1.0, 0.0, 1.0, 0.0, 1.0, 0.0, 1.0, 1.0, 1.0, 1.0, 1.0, 0.0, 1.0, 0.0, 1.0, 1.0, 1.0, 1.0, 1.0, 0.0, 1.0, 0.0, 1.0, 1.0, 1.0, 1.0, 1.0, 0.0, 1.0, 0.0, 1.0, 1.0, 1.0, 1.0, 1.0, 1.0, 1.0, 1.0, 1.0, 1.0, 1.0, 1.0, 1.0, 0.0, 0.0, 0.0, 0.0, 0.0, 0.0, 0.0, 0.0, 0.0, 0.0, 0.0, 0.0, 1.0, 1.0, 1.0, 1.0, 1.0, 1.0, 1.0, 1.0, 1.0, 1.0, 1.0, 1.0, 1.0, 1.0, 1.0, 1.0, 0.0, 0.0, 0.0, 0.0, 0.0, 0.0, 1.0, 1.0, 1.0, 1.0, 1.0, 1.0, 1.0, 1.0, 1.0, 1.0, 1.0, 1.0, 1.0, 1.0, 1.0, 1.0, 0.0, 0.0, 0.0, 0.0, 0.0, 0.0, 0.0, 0.0, 0.0, 0.0, 0.0, 0.0, 1.0, 1.0, 1.0, 1.0, 1.0, 1.0, 1.0, 1.0, 1.0, 1.0, 1.0, 1.0, 1.0, 1.0, 1.0, 1.0, 0.0, 0.0, 0.0, 0.0, 0.0, 0.0, 0.0, 0.0, 0.0, 0.0, 0.0, 0.0, 0.0, 1.0, 0.0, 1.0, 0.0, 1.0, 0.0, 1.0, 0.0, 1.0, 0.0, 1.0, 0.0, 1.0, 0.0, 1.0, 0.0, 1.0, 0.0, 1.0, 0.0, 1.0, 0.0, 1.0, 0.0, 0.0, 0.0, 0.0, 0.0, 0.0, 0.0, 0.0, 0.0, 0.0, 0.0, 0.0, 0.0, 0.0, 0.0, 0.0, 0.0, 0.0, 0.0, 0.0, 0.0, 0.0, 0.0, 0.0, 0.0, 1.0, 0.0, 1.0, 0.0, 1.0, 0.0, 1.0, 0.0, 1.0, 0.0, 1.0, 0.0, 1.0, 0.0, 1.0, 0.0, 1.0, 0.0, 1.0, 0.0, 1.0, 0.0, 1.0, 0.0, 1.0, 0.0, 1.0, 0.0, 1.0, 0.0, 1.0, 0.0, 1.0, 0.0, 1.0, 0.0, 1.0, 0.0, 1.0, 0.0, 0.0, 0.0, 0.0, 0.0, 0.0, 0.0, 0.0, 0.0, 0.0, 0.0, 0.0, 0.0, 0.0, 0.0, 0.0, 0.0, 0.0, 0.0, 0.0, 0.0, 0.0, 0.0, 0.0, 0.0, 0.0, 0.0, 0.0, 0.0, 0.0, 0.0, 0.0, 0.0, 0.0, 0.0, 0.0, 0.0, 0.0, 0.0, 0.0, 0.0, 0.0, 0.0, 0.0, 0.0, 0.0, 0.0, 0.0, 0.0, 0.0, 0.0, 0.0, 0.0, 0.0, 0.0, 0.0, 0.0, 0.0, 0.0, 0.0, 0.0, 0.0, 0.0, 0.0, 0.0, 0.0, 0.0, 0.0, 0.0, 0.0, 0.0, 0.0, 0.0, 0.0, 0.0, 0.0, 0.0, 0.0, 0.0, 0.0, 0.0, 0.0, 0.0, 0.0, 0.0, 0.0, 1.0, 0.0, 1.0, 1.0, 0.0, 1.0, 0.0, 1.0, 1.0, 1.0, 1.0, 1.0, 0.0, 1.0, 0.0, 0.0, 0.0, 1.0, 0.0, 1.0, 0.0, 0.0, 1.0, 1.0, 1.0, 0.0, 1.0, 0.0, 1.0, 1.0, 0.0, 1.0, 1.0, 1.0, 1.0, 1.0, 0.0, 1.0, 0.0, 0.0, 0.0, 1.0, 0.0, 1.0, 0.0, 0.0, 0.0, 0.0, 0.0, 1.0, 0.0, 1.0, 0.0, 0.0, 1.0, 1.0, 1.0, 0.0, 1.0, 0.0, 1.0, 1.0, 0.0, 1.0, 1.0, 1.0, 1.0, 1.0, 0.0, 1.0, 0.0, 1.0, 1.0, 1.0, 1.0, 1.0, 0.0, 1.0, 0.0, 1.0, 1.0, 1.0, 1.0, 1.0, 0.0, 1.0, 0.0, 1.0, 0.0, 1.0, 0.0, 1.0, 0.0, 1.0, 1.0, 1.0, 1.0, 0.0, 1.0, 0.0, 1.0, 1.0, 1.0, 1.0, 1.0, 0.0, 1.0, 0.0, 1.0, 1.0, 1.0, 1.0, 1.0, 0.0, 1.0, 0.0, 1.0, 1.0, 1.0, 1.0, 1.0, 0.0, 1.0, 0.0, 1.0, 1.0, 0.0, 0.0, 0.0, 1.0, 0.0, 1.0, 0.0, 0.0, 0.0, 0.0, 0.0, 1.0, 0.0, 1.0, 0.0, 0.0, 0.0, 0.0, 0.0, 1.0, 0.0, 1.0, 0.0, 0.0, 0.0, 0.0, 0.0, 1.0, 0.0, 1.0, 0.0, 0.0, 0.0, 0.0, 0.0, 1.0, 0.0, 1.0, 0.0, 0.0, 0.0, 1.0, 1.0, 1.0, 1.0, 1.0, 0.0, 1.0, 0.0, 1.0, 1.0, 1.0, 1.0, 1.0, 0.0, 1.0, 0.0, 1.0, 1.0, 1.0, 1.0, 1.0, 0.0, 1.0, 0.0, 1.0, 1.0, 1.0, 1.0, 1.0, 0.0, 1.0, 1.0, 1.0, 1.0, 1.0, 1.0, 1.0, 1.0, 1.0, 0.0, 0.0, 0.0, 0.0, 0.0, 0.0, 0.0, 0.0, 0.0, 0.0, 0.0, 0.0, 1.0, 1.0, 1.0, 1.0, 1.0, 1.0, 1.0, 1.0, 1.0, 1.0, 1.0, 1.0, 1.0, 1.0, 1.0, 1.0, 0.0, 0.0, 0.0, 0.0, 0.0, 0.0, 1.0, 1.0, 1.0, 1.0, 1.0, 1.0, 1.0, 1.0, 1.0, 1.0, 1.0, 1.0, 1.0, 1.0, 1.0, 1.0, 0.0, 0.0, 0.0, 0.0, 0.0, 0.0, 0.0, 0.0, 0.0, 0.0, 0.0, 0.0, 1.0, 1.0, 1.0, 1.0, 1.0, 1.0, 1.0, 1.0, 1.0, 1.0, 1.0, 1.0, 1.0, 1.0, 1.0, 1.0, 0.0, 0.0, 0.0, 0.0, 0.0, 0.0, 0.0, 0.0, 0.0, 0.0, 0.0, 0.0, 0.0, 1.0, 0.0, 1.0, 0.0, 1.0, 0.0, 1.0, 0.0, 1.0, 0.0, 1.0, 0.0, 1.0, 0.0, 1.0, 0.0, 1.0, 0.0, 1.0, 0.0, 1.0, 0.0, 1.0, 0.0, 0.0, 0.0, 0.0, 0.0, 0.0, 0.0, 0.0, 0.0, 0.0, 0.0, 0.0, 0.0, 0.0, 0.0, 0.0, 0.0, 0.0, 0.0, 0.0, 0.0, 0.0, 0.0, 0.0, 0.0, 1.0, 0.0, 1.0, 0.0, 1.0, 0.0, 1.0, 0.0, 1.0, 0.0, 1.0, 0.0, 1.0, 0.0, 1.0, 0.0, 1.0, 0.0, 1.0, 0.0, 1.0, 0.0, 1.0, 0.0, 1.0, 0.0, 1.0, 0.0, 1.0, 0.0, 1.0, 0.0, 1.0, 0.0, 1.0, 0.0, 1.0, 0.0, 1.0, 0.0, 0.0, 0.0, 0.0, 0.0, 0.0, 0.0, 0.0, 0.0, 0.0, 0.0, 0.0, 0.0, 0.0, 0.0, 0.0, 0.0, 0.0, 0.0, 0.0, 0.0, 0.0, 0.0, 0.0, 0.0, 0.0, 0.0, 0.0, 0.0, 0.0, 0.0, 0.0, 0.0, 0.0, 0.0, 0.0, 0.0, 0.0, 0.0, 0.0, 0.0, 0.0, 0.0, 0.0, 0.0, 0.0, 0.0, 0.0, 0.0, 0.0, 0.0, 0.0, 0.0, 0.0, 0.0, 0.0, 0.0, 0.0, 0.0, 0.0, 0.0, 0.0, 0.0, 0.0, 0.0, 0.0, 0.0, 0.0, 0.0, 0.0, 0.0, 0.0, 0.0, 0.0, 0.0, 0.0, 0.0, 0.0, 0.0, 0.0, 0.0, 0.0, 0.0, 0.0, 1.0, 0.0, 0.0, 0.0, 0.0, 0.0, 1.0, 0.0, 0.0, 0.0, 0.0, 0.0, 0.0, 0.0, 0.0, 0.0, 1.0, 0.0, 1.0, 0.0, 1.0, 0.0, 1.0, 0.0, 1.0, 0.0, 1.0, 0.0, 1.0, 0.0, 1.0, 0.0, 0.0, 0.0, 0.0, 0.0, 0.0, 0.0, 0.0, 0.0, 1.0, 0.0, 1.0, 0.0, 1.0, 0.0, 1.0, 0.0, 0.0, 0.0, 0.0, 0.0, 0.0, 0.0, 0.0, 0.0, 0.0, 0.0, 0.0, 0.0, 0.0, 0.0, 0.0, 0.0, 1.0, 0.0, 1.0, 0.0, 1.0, 0.0, 1.0, 0.0, 1.0, 0.0, 1.0, 0.0, 1.0, 0.0, 1.0, 0.0, 0.0, 0.0, 0.0, 0.0, 0.0, 0.0, 0.0, 0.0, 0.0, 0.0, 0.0, 0.0, 0.0, 0.0, 0.0, 0.0, 0.0, 0.0, 0.0, 0.0, 0.0, 0.0, 0.0, 0.0, 1.0, 0.0, 1.0, 0.0, 1.0, 0.0, 1.0, 0.0, 0.0, 0.0, 0.0, 0.0, 0.0, 0.0, 0.0, 0.0])
me_plane.use_remesh_preserve_volume = False
me_plane.use_remesh_preserve_attributes = False
me_plane.use_mirror_vertex_groups = False
me_plane.update()

# ---- objects
ob_cylinder = bpy.data.objects.new('Cylinder', me_cylinder)
ob_cylinder_001 = bpy.data.objects.new('Cylinder.001', me_cylinder_002)
ob_cylinder_002 = bpy.data.objects.new('Cylinder.002', me_cylinder_003)
ob_plane = bpy.data.objects.new('Plane', me_plane)

# ---- transforms, parenting, visibility, modifiers, constraints
ob_cylinder.location = (0.0, 0.0, 0.0)
ob_cylinder.lineart.crease_threshold = 0.0
ob_cylinder_001.location = (0.3938, -0.5351, 6.879)
ob_cylinder_001.rotation_euler = (-1.371, 0.06681, -2.664)
ob_cylinder_001.scale = (0.3607, 0.3607, 0.3607)
ob_cylinder_001.lineart.crease_threshold = 0.0
ob_cylinder_002.location = (-0.08722, 0.4925, 5.948)
ob_cylinder_002.rotation_euler = (-1.371, 0.06681, -5.561)
ob_cylinder_002.scale = (0.3607, 0.3607, 0.3607)
ob_cylinder_002.lineart.crease_threshold = 0.0
ob_plane.location = (4.243, -0.007976, 9.324)
ob_plane.rotation_euler = (1.204, -1.352e-07, 2.086)
ob_plane.lineart.crease_threshold = 0.0

# ---- collection membership
col_collection.objects.link(ob_cylinder)
col_collection.objects.link(ob_cylinder_001)
col_collection.objects.link(ob_cylinder_002)
col_collection.objects.link(ob_plane)

# ---- scene / render settings (as saved in the file)
scene.frame_start = 1; scene.frame_end = 250; scene.frame_set(1)
scene.render.engine = 'BLENDER_EEVEE_NEXT'
scene.cycles.use_denoising = False
scene.cycles.samples = 128
scene.cycles.sampling_pattern = 'TABULATED_SOBOL'
scene.cycles.use_adaptive_sampling = False
scene.cycles.use_light_tree = False
scene.view_settings.view_transform = 'Filmic'
bpy.context.view_layer.update()

# ---- added for rendering (the .blend has no active camera and no usable light): camera, sun
cam_auto = bpy.data.cameras.new('AutoCamera')
cam_auto.lens = 50.0
cam_auto.sensor_width = 36.0
cam_auto.clip_end = 1000.0
ob_auto_camera = bpy.data.objects.new('AutoCamera', cam_auto)
scene.collection.objects.link(ob_auto_camera)
ob_auto_camera.location = (23.3496, -29.1866, 25.3475)
ob_auto_camera.rotation_euler = (1.09748, -7.21219e-08, 0.694738)
scene.camera = ob_auto_camera
light_auto_sun = bpy.data.lights.new('AutoSun', 'SUN')
light_auto_sun.energy = 3.0
light_auto_sun.angle = 0.0523599
ob_auto_sun = bpy.data.objects.new('AutoSun', light_auto_sun)
scene.collection.objects.link(ob_auto_sun)
ob_auto_sun.rotation_euler = (0.872665, 0.174533, 0.523599)
bpy.context.view_layer.update()
